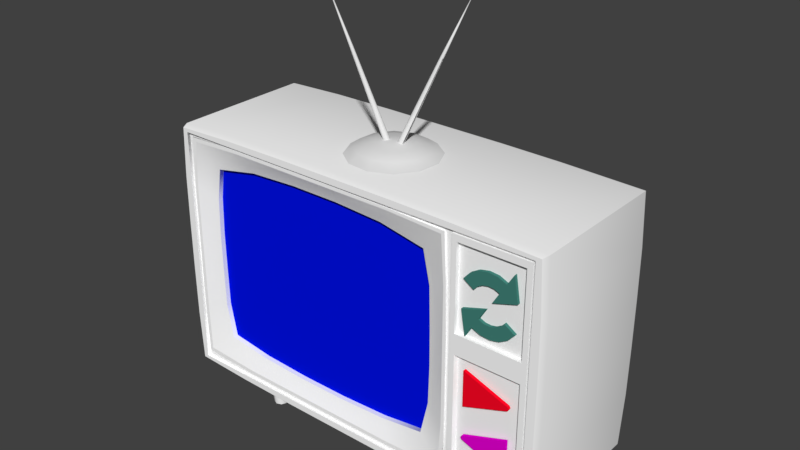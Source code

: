 # Source: tv.blend  (saved by Blender 2.79.0; exported with 4.5.12 LTS)
import bpy
from mathutils import Matrix  # noqa: F401  (used for matrix-valued properties, if any)

bpy.ops.wm.read_factory_settings(use_empty=True)
scene = bpy.context.scene
scene.name = 'Scene'

# ---- collections
col_collection_1 = bpy.data.collections.new('Collection 1'); scene.collection.children.link(col_collection_1)

# ---- materials (node trees are filled in below, after node groups)
mat_material = bpy.data.materials.new('Material')
mat_material.alpha_threshold = 0.0
mat_material.use_transparent_shadow = False
mat_material.roughness = 0.5
mat_button_repeat = bpy.data.materials.new('button-repeat')
mat_button_repeat.alpha_threshold = 0.0
mat_button_repeat.use_transparent_shadow = False
mat_button_repeat.diffuse_color = (0.05501, 0.2203, 0.1854, 1.0)
mat_button_repeat.roughness = 0.5
mat_tv_monitor = bpy.data.materials.new('tv-monitor')
mat_tv_monitor.alpha_threshold = 0.0
mat_tv_monitor.use_transparent_shadow = False
mat_tv_monitor.diffuse_color = (0.0, 0.005766, 0.8, 1.0)
mat_tv_monitor.roughness = 0.5
mat_tv_body = bpy.data.materials.new('tv-body')
mat_tv_body.alpha_threshold = 0.0
mat_tv_body.use_transparent_shadow = False
mat_tv_body.diffuse_color = (1.0, 1.0, 1.0, 1.0)
mat_tv_body.roughness = 0.5
mat_button_back = bpy.data.materials.new('button-back')
mat_button_back.alpha_threshold = 0.0
mat_button_back.use_transparent_shadow = False
mat_button_back.diffuse_color = (0.8, 0.0, 0.6592, 1.0)
mat_button_back.roughness = 0.5
mat_buttons_next = bpy.data.materials.new('buttons-next')
mat_buttons_next.alpha_threshold = 0.0
mat_buttons_next.use_transparent_shadow = False
mat_buttons_next.diffuse_color = (1.0, 0.002518, 0.01902, 1.0)
mat_buttons_next.roughness = 0.5

# ---- material node trees

# ---- world
world_world = bpy.data.worlds.new('World'); scene.world = world_world
world_world.color = (0.05088, 0.05088, 0.05088)
world_world.use_sun_shadow = False
world_world.sun_shadow_jitter_overblur = 0.0
world_world.cycles.sampling_method = 'MANUAL'

# ---- meshes
me_television_000 = bpy.data.meshes.new('television.000')
me_television_000.from_pydata([(-0.132, 0.8067, 0.006462), (-0.5166, 0.6284, 0.006462), (-0.7605, 0.2818, 0.006462), (-0.7984, -0.1403, 0.006462), (-0.6201, -0.5249, 0.006462), (-0.2735, -0.7688, 0.006462), (0.1487, -0.8067, 0.006462), (0.5332, -0.6284, 0.006462), (0.7771, -0.2818, 0.006462), (0.815, 0.1403, 0.006462), (0.6368, 0.5249, 0.006462), (0.2901, 0.7688, 0.006462), (-0.09854, 0.6142, 0.1403), (-0.3913, 0.4785, 0.1403), (-0.577, 0.2146, 0.1403), (-0.6059, -0.1069, 0.1403), (-0.4702, -0.3996, 0.1403), (-0.2062, -0.5853, 0.1403), (0.1152, -0.6142, 0.1403), (0.4079, -0.4785, 0.1403), (0.5936, -0.2146, 0.1403), (0.6225, 0.1069, 0.1403), (0.4868, 0.3996, 0.1403), (0.2229, 0.5853, 0.1403), (-0.05759, 0.3788, 0.2004), (-0.2381, 0.2951, 0.2004), (-0.3527, 0.1323, 0.2004), (-0.3705, -0.0659, 0.2004), (-0.2868, -0.2465, 0.2004), (-0.124, -0.361, 0.2004), (0.07421, -0.3788, 0.2004), (0.2548, -0.2951, 0.2004), (0.3693, -0.1323, 0.2004), (0.3871, 0.0659, 0.2004), (0.3034, 0.2465, 0.2004), (0.1406, 0.361, 0.2004), (-0.02484, 0.1906, 0.2326), (-0.1157, 0.1485, 0.2326), (-0.1733, 0.06657, 0.2326), (-0.1822, -0.03315, 0.2326), (-0.1401, -0.124, 0.2326), (-0.05826, -0.1816, 0.2326), (0.04146, -0.1906, 0.2326), (0.1323, -0.1485, 0.2326), (0.1899, -0.06657, 0.2326), (0.1989, 0.03315, 0.2326), (0.1568, 0.124, 0.2326), (0.07488, 0.1816, 0.2326), (-0.01207, 0.1171, 0.2436), (-0.06791, 0.09126, 0.2436), (-0.1033, 0.04092, 0.2436), (-0.1088, -0.02038, 0.2436), (-0.08295, -0.07622, 0.2436), (-0.03261, -0.1116, 0.2436), (0.02869, -0.1171, 0.2436), (0.08453, -0.09126, 0.2436), (0.1199, -0.04092, 0.2436), (0.1255, 0.02038, 0.2436), (0.09957, 0.07622, 0.2436), (0.04923, 0.1116, 0.2436), (0.008311, -3.367e-08, 0.2488), (0.07514, 0.03854, 0.1403), (0.05403, 0.01482, 0.1403), (0.04762, -0.01628, 0.1403), (0.05761, -0.04642, 0.1403), (0.08133, -0.06753, 0.1403), (0.1124, -0.07394, 0.1403), (0.1426, -0.06395, 0.1403), (0.1637, -0.04022, 0.1403), (0.1701, -0.009123, 0.1403), (0.1601, 0.02102, 0.1403), (0.1364, 0.04212, 0.1403), (0.1053, 0.04854, 0.1403), (0.638, 0.3705, 1.621), (0.6288, 0.3598, 1.627), (0.6265, 0.3454, 1.631), (0.6315, 0.3312, 1.632), (0.6426, 0.3209, 1.631), (0.6567, 0.3174, 1.627), (0.6702, 0.3216, 1.621), (0.6793, 0.3323, 1.615), (0.6817, 0.3467, 1.611), (0.6766, 0.3609, 1.61), (0.6656, 0.3711, 1.611), (0.6514, 0.3746, 1.615), (1.04, 0.5999, 2.646), (-0.05633, -0.08747, 0.1403), (-0.02745, -0.07428, 0.1403), (-0.00903, -0.04841, 0.1403), (-0.006012, -0.0168, 0.1403), (-0.0192, 0.01208, 0.1403), (-0.04507, 0.0305, 0.1403), (-0.07668, 0.03352, 0.1403), (-0.1056, 0.02033, 0.1403), (-0.124, -0.005538, 0.1403), (-0.127, -0.03715, 0.1403), (-0.1138, -0.06603, 0.1403), (-0.08794, -0.08445, 0.1403), (-0.7053, -0.1641, 1.621), (-0.6926, -0.158, 1.627), (-0.6846, -0.1458, 1.631), (-0.6835, -0.1307, 1.632), (-0.6895, -0.1169, 1.631), (-0.701, -0.108, 1.627), (-0.715, -0.1063, 1.621), (-0.7276, -0.1124, 1.615), (-0.7356, -0.1247, 1.611), (-0.7368, -0.1397, 1.61), (-0.7308, -0.1535, 1.611), (-0.7192, -0.1625, 1.615), (-1.166, -0.2118, 2.646)], [], [(5, 17, 16, 4), (10, 22, 21, 9), (3, 15, 14, 2), (8, 20, 19, 7), (1, 13, 12, 0), (6, 18, 17, 5), (11, 23, 22, 10), (4, 16, 15, 3), (9, 21, 20, 8), (2, 14, 13, 1), (7, 19, 18, 6), (0, 12, 23, 11), (17, 29, 28, 16), (22, 34, 33, 21), (15, 27, 26, 14), (20, 32, 31, 19), (13, 25, 24, 12), (18, 30, 29, 17), (23, 35, 34, 22), (16, 28, 27, 15), (21, 33, 32, 20), (14, 26, 25, 13), (19, 31, 30, 18), (12, 24, 35, 23), (27, 39, 38, 26), (32, 44, 43, 31), (25, 37, 36, 24), (30, 42, 41, 29), (35, 47, 46, 34), (28, 40, 39, 27), (33, 45, 44, 32), (26, 38, 37, 25), (31, 43, 42, 30), (24, 36, 47, 35), (29, 41, 40, 28), (34, 46, 45, 33), (41, 53, 52, 40), (46, 58, 57, 45), (39, 51, 50, 38), (44, 56, 55, 43), (37, 49, 48, 36), (42, 54, 53, 41), (47, 59, 58, 46), (40, 52, 51, 39), (45, 57, 56, 44), (38, 50, 49, 37), (43, 55, 54, 42), (36, 48, 59, 47), (58, 60, 57), (51, 60, 50), (56, 60, 55), (49, 60, 48), (54, 60, 53), (59, 60, 58), (52, 60, 51), (57, 60, 56), (50, 60, 49), (55, 60, 54), (48, 60, 59), (53, 60, 52), (65, 77, 76, 64), (70, 82, 81, 69), (63, 75, 74, 62), (68, 80, 79, 67), (61, 73, 84, 72), (66, 78, 77, 65), (71, 83, 82, 70), (64, 76, 75, 63), (62, 74, 73, 61), (67, 79, 78, 66), (72, 84, 83, 71), (76, 85, 75), (81, 85, 80), (74, 85, 73), (79, 85, 78), (84, 85, 83), (77, 85, 76), (82, 85, 81), (75, 85, 74), (80, 85, 79), (73, 85, 84), (78, 85, 77), (83, 85, 82), (90, 102, 101, 89), (95, 107, 106, 94), (88, 100, 99, 87), (93, 105, 104, 92), (86, 98, 109, 97), (91, 103, 102, 90), (96, 108, 107, 95), (89, 101, 100, 88), (94, 106, 105, 93), (87, 99, 98, 86), (92, 104, 103, 91), (97, 109, 108, 96), (101, 110, 100), (106, 110, 105), (99, 110, 98), (104, 110, 103), (109, 110, 108), (102, 110, 101), (107, 110, 106), (100, 110, 99), (105, 110, 104), (98, 110, 109), (103, 110, 102), (108, 110, 107)])
me_television_000.polygons.foreach_set('use_smooth', [True] * 107)
_uv = me_television_000.uv_layers.new(name='UVMap')
_uv.uv.foreach_set('vector', [0.0, 0.0, 0.0, 0.0, 0.0, 0.0, 0.0, 0.0, 0.0, 0.0, 0.0, 0.0, 0.0, 0.0, 0.0, 0.0, 0.0, 0.0, 0.0, 0.0, 0.0, 0.0, 0.0, 0.0, 0.0, 0.0, 0.0, 0.0, 0.0, 0.0, 0.0, 0.0, 0.0, 0.0, 0.0, 0.0, 0.0, 0.0, 0.0, 0.0, 0.0, 0.0, 0.0, 0.0, 0.0, 0.0, 0.0, 0.0, 0.0, 0.0, 0.0, 0.0, 0.0, 0.0, 0.0, 0.0, 0.0, 0.0, 0.0, 0.0, 0.0, 0.0, 0.0, 0.0, 0.0, 0.0, 0.0, 0.0, 0.0, 0.0, 0.0, 0.0, 0.0, 0.0, 0.0, 0.0, 0.0, 0.0, 0.0, 0.0, 0.0, 0.0, 0.0, 0.0, 0.0, 0.0, 0.0, 0.0, 0.0, 0.0, 0.0, 0.0, 0.0, 0.0, 0.0, 0.0, 0.0, 0.0, 0.0, 0.0, 0.0, 0.0, 0.0, 0.0, 0.0, 0.0, 0.0, 0.0, 0.0, 0.0, 0.0, 0.0, 0.0, 0.0, 0.0, 0.0, 0.0, 0.0, 0.0, 0.0, 0.0, 0.0, 0.0, 0.0, 0.0, 0.0, 0.0, 0.0, 0.0, 0.0, 0.0, 0.0, 0.0, 0.0, 0.0, 0.0, 0.0, 0.0, 0.0, 0.0, 0.0, 0.0, 0.0, 0.0, 0.0, 0.0, 0.0, 0.0, 0.0, 0.0, 0.0, 0.0, 0.0, 0.0, 0.0, 0.0, 0.0, 0.0, 0.0, 0.0, 0.0, 0.0, 0.0, 0.0, 0.0, 0.0, 0.0, 0.0, 0.0, 0.0, 0.0, 0.0, 0.0, 0.0, 0.0, 0.0, 0.0, 0.0, 0.0, 0.0, 0.0, 0.0, 0.0, 0.0, 0.0, 0.0, 0.0, 0.0, 0.0, 0.0, 0.0, 0.0, 0.0, 0.0, 0.0, 0.0, 0.0, 0.0, 0.0, 0.0, 0.0, 0.0, 0.0, 0.0, 0.0, 0.0, 0.0, 0.0, 0.0, 0.0, 0.0, 0.0, 0.0, 0.0, 0.0, 0.0, 0.0, 0.0, 0.0, 0.0, 0.0, 0.0, 0.0, 0.0, 0.0, 0.0, 0.0, 0.0, 0.0, 0.0, 0.0, 0.0, 0.0, 0.0, 0.0, 0.0, 0.0, 0.0, 0.0, 0.0, 0.0, 0.0, 0.0, 0.0, 0.0, 0.0, 0.0, 0.0, 0.0, 0.0, 0.0, 0.0, 0.0, 0.0, 0.0, 0.0, 0.0, 0.0, 0.0, 0.0, 0.0, 0.0, 0.0, 0.0, 0.0, 0.0, 0.0, 0.0, 0.0, 0.0, 0.0, 0.0, 0.0, 0.0, 0.0, 0.0, 0.0, 0.0, 0.0, 0.0, 0.0, 0.0, 0.0, 0.0, 0.0, 0.0, 0.0, 0.0, 0.0, 0.0, 0.0, 0.0, 0.0, 0.0, 0.0, 0.0, 0.0, 0.0, 0.0, 0.0, 0.0, 0.0, 0.0, 0.0, 0.0, 0.0, 0.0, 0.0, 0.0, 0.0, 0.0, 0.0, 0.0, 0.0, 0.0, 0.0, 0.0, 0.0, 0.0, 0.0, 0.0, 0.0, 0.0, 0.0, 0.0, 0.0, 0.0, 0.0, 0.0, 0.0, 0.0, 0.0, 0.0, 0.0, 0.0, 0.0, 0.0, 0.0, 0.0, 0.0, 0.0, 0.0, 0.0, 0.0, 0.0, 0.0, 0.0, 0.0, 0.0, 0.0, 0.0, 0.0, 0.0, 0.0, 0.0, 0.0, 0.0, 0.0, 0.0, 0.0, 0.0, 0.0, 0.0, 0.0, 0.0, 0.0, 0.0, 0.0, 0.0, 0.0, 0.0, 0.0, 0.0, 0.0, 0.0, 0.0, 0.0, 0.0, 0.0, 0.0, 0.0, 0.0, 0.0, 0.0, 0.0, 0.0, 0.0, 0.0, 0.0, 0.0, 0.0, 0.0, 0.0, 0.0, 0.0, 0.0, 0.0, 0.0, 0.0, 0.0, 0.0, 0.0, 0.0, 0.0, 0.0, 0.0, 0.0, 0.0, 0.0, 0.0, 0.0, 0.0, 0.0, 0.0, 0.0, 0.0, 0.0, 0.0, 0.0, 0.0, 0.0, 0.0, 0.0, 0.0, 0.0, 0.0, 0.0, 0.0, 0.0, 0.0, 0.0, 0.0, 0.0, 0.0, 0.0, 0.0, 0.0, 0.0, 0.0, 0.0, 0.0, 0.0, 0.0, 0.0, 0.0, 0.0, 0.0, 0.0, 0.0, 0.0, 0.0, 0.0, 0.0, 0.0, 0.0, 0.0, 0.0, 0.0, 0.0, 0.0, 0.0, 0.0, 0.0, 0.0, 0.0, 0.0, 0.0, 0.0, 0.0, 0.0, 0.0, 0.0, 0.0, 0.0, 0.0, 0.0, 0.0, 0.0, 0.0, 0.0, 0.0, 0.0, 0.0, 0.0, 0.0, 0.0, 0.0, 0.0, 0.0, 0.0, 0.0, 0.0, 0.0, 0.0, 0.0, 0.0, 0.0, 0.0, 0.0, 0.0, 0.0, 0.0, 0.0, 0.0, 0.0, 0.0, 0.0, 0.0, 0.0, 0.0, 0.0, 0.0, 0.0, 0.0, 0.0, 0.0, 0.0, 0.0, 0.0, 0.0, 0.0, 0.0, 0.0, 0.0, 0.0, 0.0, 0.0, 0.0, 0.0, 0.0, 0.0, 0.0, 0.0, 0.0, 0.0, 0.0, 0.0, 0.0, 0.0, 0.0, 0.0, 0.0, 0.0, 0.0, 0.0, 0.0, 0.0, 0.0, 0.0, 0.0, 0.0, 0.0, 0.0, 0.0, 0.0, 0.0, 0.0, 0.0, 0.0, 0.0, 0.0, 0.0, 0.0, 0.0, 0.0, 0.0, 0.0, 0.0, 0.0, 0.0, 0.0, 0.0, 0.0, 0.0, 0.0, 0.0, 0.0, 0.0, 0.0, 0.0, 0.0, 0.0, 0.0, 0.0, 0.0, 0.0, 0.0, 0.0, 0.0, 0.0, 0.0, 0.0, 0.0, 0.0, 0.0, 0.0, 0.0, 0.0, 0.0, 0.0, 0.0, 0.0, 0.0, 0.0, 0.0, 0.0, 0.0, 0.0, 0.0, 0.0, 0.0, 0.0, 0.0, 0.0, 0.0, 0.0, 0.0, 0.0, 0.0, 0.0, 0.0, 0.0, 0.0, 0.0, 0.0, 0.0, 0.0, 0.0, 0.0, 0.0, 0.0, 0.0, 0.0, 0.0, 0.0, 0.0, 0.0, 0.0, 0.0, 0.0, 0.0, 0.0, 0.0, 0.0, 0.0, 0.0, 0.0, 0.0, 0.0, 0.0, 0.0, 0.0, 0.0, 0.0, 0.0, 0.0, 0.0, 0.0, 0.0, 0.0, 0.0, 0.0, 0.0, 0.0, 0.0, 0.0, 0.0, 0.0, 0.0, 0.0, 0.0, 0.0, 0.0, 0.0, 0.0, 0.0, 0.0, 0.0, 0.0, 0.0, 0.0, 0.0, 0.0, 0.0, 0.0, 0.0, 0.0, 0.0, 0.0, 0.0, 0.0, 0.0, 0.0, 0.0, 0.0, 0.0, 0.0, 0.0, 0.0, 0.0, 0.0, 0.0, 0.0, 0.0, 0.0, 0.0, 0.0, 0.0, 0.0, 0.0, 0.0, 0.0, 0.0, 0.0, 0.0, 0.0, 0.0, 0.0, 0.0, 0.0, 0.0, 0.0, 0.0, 0.0, 0.0, 0.0, 0.0, 0.0, 0.0, 0.0, 0.0, 0.0, 0.0, 0.0, 0.0, 0.0, 0.0, 0.0, 0.0, 0.0, 0.0, 0.0, 0.0, 0.0, 0.0, 0.0, 0.0, 0.0, 0.0, 0.0, 0.0, 0.0, 0.0, 0.0, 0.0, 0.0, 0.0, 0.0, 0.0, 0.0, 0.0, 0.0, 0.0, 0.0, 0.0, 0.0, 0.0, 0.0, 0.0, 0.0, 0.0, 0.0, 0.0, 0.0, 0.0, 0.0, 0.0, 0.0, 0.0, 0.0, 0.0, 0.0, 0.0, 0.0])
me_television_000.materials.append(mat_material)
me_television_000.use_remesh_preserve_volume = False
me_television_000.use_remesh_preserve_attributes = False
me_television_000.use_mirror_vertex_groups = False
me_television_000.update()
me_television_000.normals_split_custom_set([tuple(v) for v in zip(*[iter([-0.08588, -0.2343, 0.9684, -0.1496, -0.4081, 0.9006, -0.3336, -0.2786, 0.9006, -0.1915, -0.16, 0.9684, 0.1915, 0.16, 0.9684, 0.3336, 0.2786, 0.9006, 0.4282, 0.0745, 0.9006, 0.2459, 0.04276, 0.9684, -0.2459, -0.04276, 0.9684, -0.4282, -0.0745, 0.9006, -0.4081, 0.1496, 0.9006, -0.2343, 0.08588, 0.9684, 0.2343, -0.08588, 0.9684, 0.4081, -0.1496, 0.9006, 0.2786, -0.3336, 0.9006, 0.16, -0.1915, 0.9684, -0.16, 0.1915, 0.9684, -0.2786, 0.3336, 0.9006, -0.0745, 0.4282, 0.9006, -0.04276, 0.2459, 0.9684, 0.04276, -0.2459, 0.9684, 0.0745, -0.4282, 0.9006, -0.1496, -0.4081, 0.9006, -0.08588, -0.2343, 0.9684, 0.08588, 0.2343, 0.9684, 0.1496, 0.4081, 0.9006, 0.3336, 0.2786, 0.9006, 0.1915, 0.16, 0.9684, -0.1915, -0.16, 0.9684, -0.3336, -0.2786, 0.9006, -0.4282, -0.0745, 0.9006, -0.2459, -0.04276, 0.9684, 0.2459, 0.04276, 0.9684, 0.4282, 0.0745, 0.9006, 0.4081, -0.1496, 0.9006, 0.2343, -0.08588, 0.9684, -0.2343, 0.08588, 0.9684, -0.4081, 0.1496, 0.9006, -0.2786, 0.3336, 0.9006, -0.16, 0.1915, 0.9684, 0.16, -0.1915, 0.9684, 0.2786, -0.3336, 0.9006, 0.0745, -0.4282, 0.9006, 0.04276, -0.2459, 0.9684, -0.04276, 0.2459, 0.9684, -0.0745, 0.4282, 0.9006, 0.1496, 0.4081, 0.9006, 0.08588, 0.2343, 0.9684, -0.1496, -0.4081, 0.9006, -0.0728, -0.1986, 0.9774, -0.1624, -0.1356, 0.9774, -0.3336, -0.2786, 0.9006, 0.3336, 0.2786, 0.9006, 0.1624, 0.1356, 0.9774, 0.2084, 0.03626, 0.9774, 0.4282, 0.0745, 0.9006, -0.4282, -0.0745, 0.9006, -0.2084, -0.03626, 0.9774, -0.1986, 0.0728, 0.9774, -0.4081, 0.1496, 0.9006, 0.4081, -0.1496, 0.9006, 0.1986, -0.0728, 0.9774, 0.1356, -0.1624, 0.9774, 0.2786, -0.3336, 0.9006, -0.2786, 0.3336, 0.9006, -0.1356, 0.1624, 0.9774, -0.03626, 0.2084, 0.9774, -0.0745, 0.4282, 0.9006, 0.0745, -0.4282, 0.9006, 0.03626, -0.2084, 0.9774, -0.0728, -0.1986, 0.9774, -0.1496, -0.4081, 0.9006, 0.1496, 0.4081, 0.9006, 0.0728, 0.1986, 0.9774, 0.1624, 0.1356, 0.9774, 0.3336, 0.2786, 0.9006, -0.3336, -0.2786, 0.9006, -0.1624, -0.1356, 0.9774, -0.2084, -0.03626, 0.9774, -0.4282, -0.0745, 0.9006, 0.4282, 0.0745, 0.9006, 0.2084, 0.03626, 0.9774, 0.1986, -0.0728, 0.9774, 0.4081, -0.1496, 0.9006, -0.4081, 0.1496, 0.9006, -0.1986, 0.0728, 0.9774, -0.1356, 0.1624, 0.9774, -0.2786, 0.3336, 0.9006, 0.2786, -0.3336, 0.9006, 0.1356, -0.1624, 0.9774, 0.03626, -0.2084, 0.9774, 0.0745, -0.4282, 0.9006, -0.0745, 0.4282, 0.9006, -0.03626, 0.2084, 0.9774, 0.0728, 0.1986, 0.9774, 0.1496, 0.4081, 0.9006, -0.2084, -0.03626, 0.9774, -0.1557, -0.02708, 0.9874, -0.1483, 0.05437, 0.9874, -0.1986, 0.0728, 0.9774, 0.1986, -0.0728, 0.9774, 0.1483, -0.05437, 0.9874, 0.1013, -0.1213, 0.9874, 0.1356, -0.1624, 0.9774, -0.1356, 0.1624, 0.9774, -0.1013, 0.1213, 0.9874, -0.02708, 0.1557, 0.9874, -0.03626, 0.2084, 0.9774, 0.03626, -0.2084, 0.9774, 0.02708, -0.1557, 0.9874, -0.05437, -0.1483, 0.9874, -0.0728, -0.1986, 0.9774, 0.0728, 0.1986, 0.9774, 0.05437, 0.1483, 0.9874, 0.1213, 0.1013, 0.9874, 0.1624, 0.1356, 0.9774, -0.1624, -0.1356, 0.9774, -0.1213, -0.1013, 0.9874, -0.1557, -0.02708, 0.9874, -0.2084, -0.03626, 0.9774, 0.2084, 0.03626, 0.9774, 0.1557, 0.02708, 0.9874, 0.1483, -0.05437, 0.9874, 0.1986, -0.0728, 0.9774, -0.1986, 0.0728, 0.9774, -0.1483, 0.05437, 0.9874, -0.1013, 0.1213, 0.9874, -0.1356, 0.1624, 0.9774, 0.1356, -0.1624, 0.9774, 0.1013, -0.1213, 0.9874, 0.02708, -0.1557, 0.9874, 0.03626, -0.2084, 0.9774, -0.03626, 0.2084, 0.9774, -0.02708, 0.1557, 0.9874, 0.05437, 0.1483, 0.9874, 0.0728, 0.1986, 0.9774, -0.0728, -0.1986, 0.9774, -0.05437, -0.1483, 0.9874, -0.1213, -0.1013, 0.9874, -0.1624, -0.1356, 0.9774, 0.1624, 0.1356, 0.9774, 0.1213, 0.1013, 0.9874, 0.1557, 0.02708, 0.9874, 0.2084, 0.03626, 0.9774, -0.05437, -0.1483, 0.9874, -0.0357, -0.09738, 0.9946, -0.0796, -0.06649, 0.9946, -0.1213, -0.1013, 0.9874, 0.1213, 0.1013, 0.9874, 0.0796, 0.06649, 0.9946, 0.1022, 0.01778, 0.9946, 0.1557, 0.02708, 0.9874, -0.1557, -0.02708, 0.9874, -0.1022, -0.01778, 0.9946, -0.09738, 0.0357, 0.9946, -0.1483, 0.05437, 0.9874, 0.1483, -0.05437, 0.9874, 0.09738, -0.0357, 0.9946, 0.06649, -0.0796, 0.9946, 0.1013, -0.1213, 0.9874, -0.1013, 0.1213, 0.9874, -0.06649, 0.0796, 0.9946, -0.01778, 0.1022, 0.9946, -0.02708, 0.1557, 0.9874, 0.02708, -0.1557, 0.9874, 0.01778, -0.1022, 0.9946, -0.0357, -0.09738, 0.9946, -0.05437, -0.1483, 0.9874, 0.05437, 0.1483, 0.9874, 0.0357, 0.09738, 0.9946, 0.0796, 0.06649, 0.9946, 0.1213, 0.1013, 0.9874, -0.1213, -0.1013, 0.9874, -0.0796, -0.06649, 0.9946, -0.1022, -0.01778, 0.9946, -0.1557, -0.02708, 0.9874, 0.1557, 0.02708, 0.9874, 0.1022, 0.01778, 0.9946, 0.09738, -0.0357, 0.9946, 0.1483, -0.05437, 0.9874, -0.1483, 0.05437, 0.9874, -0.09738, 0.0357, 0.9946, -0.06649, 0.0796, 0.9946, -0.1013, 0.1213, 0.9874, 0.1013, -0.1213, 0.9874, 0.06649, -0.0796, 0.9946, 0.01778, -0.1022, 0.9946, 0.02708, -0.1557, 0.9874, -0.02708, 0.1557, 0.9874, -0.01778, 0.1022, 0.9946, 0.0357, 0.09738, 0.9946, 0.05437, 0.1483, 0.9874, 0.0796, 0.06649, 0.9946, -2.317e-08, 1.349e-07, 1.0, 0.1022, 0.01778, 0.9946, -0.1022, -0.01778, 0.9946, -2.317e-08, 1.349e-07, 1.0, -0.09738, 0.0357, 0.9946, 0.09738, -0.0357, 0.9946, -2.317e-08, 1.349e-07, 1.0, 0.06649, -0.0796, 0.9946, -0.06649, 0.0796, 0.9946, -2.317e-08, 1.349e-07, 1.0, -0.01778, 0.1022, 0.9946, 0.01778, -0.1022, 0.9946, -2.317e-08, 1.349e-07, 1.0, -0.0357, -0.09738, 0.9946, 0.0357, 0.09738, 0.9946, -2.317e-08, 1.349e-07, 1.0, 0.0796, 0.06649, 0.9946, -0.0796, -0.06649, 0.9946, -2.317e-08, 1.349e-07, 1.0, -0.1022, -0.01778, 0.9946, 0.1022, 0.01778, 0.9946, -2.317e-08, 1.349e-07, 1.0, 0.09738, -0.0357, 0.9946, -0.09738, 0.0357, 0.9946, -2.317e-08, 1.349e-07, 1.0, -0.06649, 0.0796, 0.9946, 0.06649, -0.0796, 0.9946, -2.317e-08, 1.349e-07, 1.0, 0.01778, -0.1022, 0.9946, -0.01778, 0.1022, 0.9946, -2.317e-08, 1.349e-07, 1.0, 0.0357, 0.09738, 0.9946, -0.0357, -0.09738, 0.9946, -2.317e-08, 1.349e-07, 1.0, -0.0796, -0.06649, 0.9946, -0.4309, -0.8203, 0.3761, -0.3897, -0.8413, 0.3747, -0.7557, -0.4972, 0.4263, -0.7588, -0.4993, 0.4184, 0.77, 0.5067, -0.3877, 0.7702, 0.5068, -0.3873, 0.9302, 0.1118, -0.3496, 0.8816, 0.2856, -0.3758, -0.9238, -0.07114, 0.3761, -0.9268, -0.02496, 0.3747, -0.8553, 0.4649, 0.229, -0.8829, 0.3982, 0.2489, 0.7409, -0.6655, -0.09079, 0.8277, -0.5405, -0.1508, 0.5545, -0.8319, 0.02235, 0.495, -0.8675, 0.04933, -0.6008, 0.7979, 0.04933, -0.5445, 0.8384, 0.02235, -0.07902, 0.9794, -0.1858, -0.1258, 0.9775, -0.1695, 0.0163, -0.9684, 0.2489, 0.08847, -0.9694, 0.229, -0.3897, -0.8413, 0.3747, -0.4309, -0.8203, 0.3761, 0.3831, 0.8625, -0.3306, 0.4014, 0.8527, -0.3344, 0.7702, 0.5068, -0.3873, 0.77, 0.5067, -0.3877, -0.7588, -0.4993, 0.4184, -0.7557, -0.4972, 0.4263, -0.9268, -0.02496, 0.3747, -0.9238, -0.07114, 0.3761, -0.8829, 0.3982, 0.2489, -0.8553, 0.4649, 0.229, -0.5445, 0.8384, 0.02235, -0.6008, 0.7979, 0.04933, 0.495, -0.8675, 0.04933, 0.5545, -0.8319, 0.02235, 0.08847, -0.9694, 0.229, 0.0163, -0.9684, 0.2489, -0.1258, 0.9775, -0.1695, -0.07902, 0.9794, -0.1858, 0.4014, 0.8527, -0.3344, 0.3831, 0.8625, -0.3306, -0.7557, -0.4972, 0.4263, 0.3365, 0.2252, 0.9143, -0.9268, -0.02496, 0.3747, 0.9302, 0.1118, -0.3496, 0.3365, 0.2252, 0.9143, 0.8277, -0.5405, -0.1508, -0.8553, 0.4649, 0.229, 0.3365, 0.2252, 0.9143, -0.5445, 0.8384, 0.02235, 0.5545, -0.8319, 0.02235, 0.3365, 0.2252, 0.9143, 0.08847, -0.9694, 0.229, -0.07902, 0.9794, -0.1858, 0.3365, 0.2252, 0.9143, 0.4014, 0.8527, -0.3344, -0.3897, -0.8413, 0.3747, 0.3365, 0.2252, 0.9143, -0.7557, -0.4972, 0.4263, 0.7702, 0.5068, -0.3873, 0.3365, 0.2252, 0.9143, 0.9302, 0.1118, -0.3496, -0.9268, -0.02496, 0.3747, 0.3365, 0.2252, 0.9143, -0.8553, 0.4649, 0.229, 0.8277, -0.5405, -0.1508, 0.3365, 0.2252, 0.9143, 0.5545, -0.8319, 0.02235, -0.5445, 0.8384, 0.02235, 0.3365, 0.2252, 0.9143, -0.07902, 0.9794, -0.1858, 0.08847, -0.9694, 0.229, 0.3365, 0.2252, 0.9143, -0.3897, -0.8413, 0.3747, 0.4014, 0.8527, -0.3344, 0.3365, 0.2252, 0.9143, 0.7702, 0.5068, -0.3873, 0.7253, 0.5766, 0.3761, 0.696, 0.6125, 0.3747, 0.892, 0.15, 0.4263, 0.8957, 0.1506, 0.4184, -0.909, -0.1529, -0.3877, -0.9092, -0.1529, -0.3873, -0.8744, 0.3515, -0.3344, -0.8677, 0.3712, -0.3306, 0.874, -0.3077, 0.3761, 0.8581, -0.3511, 0.3747, 0.5949, -0.7705, 0.229, 0.6471, -0.7206, 0.2489, -0.5731, 0.8018, -0.1695, -0.6087, 0.7714, -0.1858, -0.1717, 0.9849, 0.02235, -0.1028, 0.9935, 0.04933, 0.2278, -0.9725, 0.04933, 0.1599, -0.9869, 0.02235, -0.3229, -0.928, -0.1858, -0.2793, -0.9451, -0.1695, 0.3759, 0.8926, 0.2489, 0.3102, 0.9227, 0.229, 0.696, 0.6125, 0.3747, 0.7253, 0.5766, 0.3761, -0.6985, -0.6346, -0.3306, -0.7114, -0.6182, -0.3344, -0.9092, -0.1529, -0.3873, -0.909, -0.1529, -0.3877, 0.8957, 0.1506, 0.4184, 0.892, 0.15, 0.4263, 0.8581, -0.3511, 0.3747, 0.874, -0.3077, 0.3761, -0.8677, 0.3712, -0.3306, -0.8744, 0.3515, -0.3344, -0.6087, 0.7714, -0.1858, -0.5731, 0.8018, -0.1695, 0.6471, -0.7206, 0.2489, 0.5949, -0.7705, 0.229, 0.1599, -0.9869, 0.02235, 0.2278, -0.9725, 0.04933, -0.1028, 0.9935, 0.04933, -0.1717, 0.9849, 0.02235, 0.3102, 0.9227, 0.229, 0.3759, 0.8926, 0.2489, -0.2793, -0.9451, -0.1695, -0.3229, -0.928, -0.1858, -0.7114, -0.6182, -0.3344, -0.6985, -0.6346, -0.3306, 0.892, 0.15, 0.4263, -0.3996, -0.06717, 0.9142, 0.8581, -0.3511, 0.3747, -0.8744, 0.3515, -0.3344, -0.3996, -0.06717, 0.9142, -0.6087, 0.7714, -0.1858, 0.5949, -0.7705, 0.229, -0.3996, -0.06717, 0.9142, 0.1599, -0.9869, 0.02235, -0.1717, 0.9849, 0.02235, -0.3996, -0.06717, 0.9142, 0.3102, 0.9227, 0.229, -0.3229, -0.928, -0.1858, -0.3996, -0.06717, 0.9142, -0.7114, -0.6182, -0.3344, 0.696, 0.6125, 0.3747, -0.3996, -0.06717, 0.9142, 0.892, 0.15, 0.4263, -0.9092, -0.1529, -0.3873, -0.3996, -0.06717, 0.9142, -0.8744, 0.3515, -0.3344, 0.8581, -0.3511, 0.3747, -0.3996, -0.06717, 0.9142, 0.5949, -0.7705, 0.229, -0.6087, 0.7714, -0.1858, -0.3996, -0.06717, 0.9142, -0.1717, 0.9849, 0.02235, 0.1599, -0.9869, 0.02235, -0.3996, -0.06717, 0.9142, -0.3229, -0.928, -0.1858, 0.3102, 0.9227, 0.229, -0.3996, -0.06717, 0.9142, 0.696, 0.6125, 0.3747, -0.7114, -0.6182, -0.3344, -0.3996, -0.06717, 0.9142, -0.9092, -0.1529, -0.3873])] * 3)])
me_cube_008 = bpy.data.meshes.new('Cube.008')
me_cube_008.from_pydata([(0.2687, -0.1722, -0.03101), (0.2687, -0.1722, 0.03101), (0.4519, -0.2898, -0.03101), (0.4519, -0.2898, 0.03101), (-0.2814, -0.455, -0.03101), (-0.2808, -0.4578, 0.03101), (-0.1669, -0.2723, -0.03101), (-0.1669, -0.2723, 0.03101), (-0.1275, -0.5218, -0.03101), (0.03759, -0.5355, -0.03101), (0.1995, -0.4989, -0.03101), (0.342, -0.4139, -0.03101), (-0.07604, -0.3103, 0.03101), (0.02249, -0.3183, 0.03101), (0.1187, -0.2968, 0.03101), (0.2033, -0.2462, 0.03101), (0.342, -0.4139, 0.03101), (0.1995, -0.4989, 0.03101), (0.03759, -0.5355, 0.03101), (-0.1275, -0.5218, 0.03101), (0.2033, -0.2462, -0.03101), (0.1187, -0.2968, -0.03101), (0.02249, -0.3183, -0.03101), (-0.07604, -0.3103, -0.03101), (-0.4002, -0.6496, 0.03101), (-0.4717, -0.2113, 0.03101), (-0.4717, -0.2113, -0.03101), (-0.04916, -0.07457, -0.03101), (-0.4002, -0.6496, -0.03101), (-0.04916, -0.07457, 0.03101), (-0.2687, 0.1722, -0.03101), (-0.2687, 0.1722, 0.03101), (-0.4519, 0.2898, -0.03101), (-0.4519, 0.2898, 0.03101), (0.2814, 0.455, -0.03101), (0.2808, 0.4578, 0.03101), (0.1669, 0.2723, -0.03101), (0.1669, 0.2723, 0.03101), (0.1275, 0.5218, -0.03101), (-0.03759, 0.5355, -0.03101), (-0.1995, 0.4989, -0.03101), (-0.342, 0.4139, -0.03101), (0.07604, 0.3103, 0.03101), (-0.02249, 0.3183, 0.03101), (-0.1187, 0.2968, 0.03101), (-0.2033, 0.2462, 0.03101), (-0.342, 0.4139, 0.03101), (-0.1995, 0.4989, 0.03101), (-0.03759, 0.5355, 0.03101), (0.1275, 0.5218, 0.03101), (-0.2033, 0.2462, -0.03101), (-0.1187, 0.2968, -0.03101), (-0.02249, 0.3183, -0.03101), (0.07604, 0.3103, -0.03101), (0.4002, 0.6496, 0.03101), (0.4717, 0.2113, 0.03101), (0.4717, 0.2113, -0.03101), (0.04916, 0.07457, -0.03101), (0.4002, 0.6496, -0.03101), (0.04916, 0.07457, 0.03101), (0.342, -0.4139, -0.03101), (0.4519, -0.2898, -0.03101), (0.4519, -0.2898, -0.03101), (0.2033, -0.2462, 0.03101), (0.2687, -0.1722, 0.03101), (0.2687, -0.1722, 0.03101), (-0.1275, -0.5218, 0.03101), (-0.2808, -0.4578, 0.03101), (-0.2808, -0.4578, 0.03101), (-0.07604, -0.3103, -0.03101), (-0.1669, -0.2723, -0.03101), (-0.1669, -0.2723, -0.03101), (0.2687, -0.1722, -0.03101), (0.2687, -0.1722, -0.03101), (0.4519, -0.2898, 0.03101), (0.4519, -0.2898, 0.03101), (-0.2814, -0.455, -0.03101), (-0.2814, -0.455, -0.03101), (-0.1275, -0.5218, -0.03101), (0.03759, -0.5355, -0.03101), (0.1995, -0.4989, -0.03101), (-0.1669, -0.2723, 0.03101), (-0.1669, -0.2723, 0.03101), (-0.07604, -0.3103, 0.03101), (0.02249, -0.3183, 0.03101), (0.1187, -0.2968, 0.03101), (0.342, -0.4139, 0.03101), (0.1995, -0.4989, 0.03101), (0.03759, -0.5355, 0.03101), (0.2033, -0.2462, -0.03101), (0.1187, -0.2968, -0.03101), (0.02249, -0.3183, -0.03101), (-0.04916, -0.07457, 0.03101), (-0.04916, -0.07457, 0.03101), (-0.4717, -0.2113, 0.03101), (-0.4717, -0.2113, 0.03101), (-0.04916, -0.07457, -0.03101), (-0.04916, -0.07457, -0.03101), (-0.4002, -0.6496, 0.03101), (-0.4002, -0.6496, 0.03101), (-0.4002, -0.6496, -0.03101), (-0.4002, -0.6496, -0.03101), (-0.4717, -0.2113, -0.03101), (-0.4717, -0.2113, -0.03101), (-0.342, 0.4139, -0.03101), (-0.4519, 0.2898, -0.03101), (-0.4519, 0.2898, -0.03101), (-0.2033, 0.2462, 0.03101), (-0.2687, 0.1722, 0.03101), (-0.2687, 0.1722, 0.03101), (0.1275, 0.5218, 0.03101), (0.2808, 0.4578, 0.03101), (0.2808, 0.4578, 0.03101), (0.07604, 0.3103, -0.03101), (0.1669, 0.2723, -0.03101), (0.1669, 0.2723, -0.03101), (-0.2687, 0.1722, -0.03101), (-0.2687, 0.1722, -0.03101), (-0.4519, 0.2898, 0.03101), (-0.4519, 0.2898, 0.03101), (0.2814, 0.455, -0.03101), (0.2814, 0.455, -0.03101), (0.1275, 0.5218, -0.03101), (-0.03759, 0.5355, -0.03101), (-0.1995, 0.4989, -0.03101), (0.1669, 0.2723, 0.03101), (0.1669, 0.2723, 0.03101), (0.07604, 0.3103, 0.03101), (-0.02249, 0.3183, 0.03101), (-0.1187, 0.2968, 0.03101), (-0.342, 0.4139, 0.03101), (-0.1995, 0.4989, 0.03101), (-0.03759, 0.5355, 0.03101), (-0.2033, 0.2462, -0.03101), (-0.1187, 0.2968, -0.03101), (-0.02249, 0.3183, -0.03101), (0.04916, 0.07457, 0.03101), (0.04916, 0.07457, 0.03101), (0.4717, 0.2113, 0.03101), (0.4717, 0.2113, 0.03101), (0.04916, 0.07457, -0.03101), (0.04916, 0.07457, -0.03101), (0.4002, 0.6496, 0.03101), (0.4002, 0.6496, 0.03101), (0.4002, 0.6496, -0.03101), (0.4002, 0.6496, -0.03101), (0.4717, 0.2113, -0.03101), (0.4717, 0.2113, -0.03101)], [], [(65, 74, 62, 72), (63, 64, 73, 89), (60, 61, 75, 86), (15, 16, 3, 1), (11, 20, 0, 2), (80, 21, 20, 11), (14, 87, 16, 15), (89, 90, 85, 63), (10, 60, 86, 17), (9, 91, 21, 80), (13, 88, 87, 14), (90, 22, 84, 85), (79, 10, 17, 18), (8, 79, 18, 66), (78, 69, 91, 9), (83, 84, 22, 23), (12, 19, 88, 13), (69, 78, 76, 70), (23, 71, 81, 83), (66, 67, 77, 8), (19, 12, 82, 68), (4, 5, 98, 100), (93, 96, 103, 94), (7, 6, 97, 92), (76, 101, 102, 27, 70), (82, 29, 95, 99, 68), (28, 24, 25, 26), (109, 118, 106, 116), (107, 108, 117, 133), (104, 105, 119, 130), (45, 46, 33, 31), (41, 50, 30, 32), (124, 51, 50, 41), (44, 131, 46, 45), (133, 134, 129, 107), (40, 104, 130, 47), (39, 135, 51, 124), (43, 132, 131, 44), (134, 52, 128, 129), (123, 40, 47, 48), (38, 123, 48, 110), (122, 113, 135, 39), (127, 128, 52, 53), (42, 49, 132, 43), (113, 122, 120, 114), (53, 115, 125, 127), (110, 111, 121, 38), (49, 42, 126, 112), (34, 35, 142, 144), (137, 140, 147, 138), (37, 36, 141, 136), (120, 145, 146, 57, 114), (126, 59, 139, 143, 112), (58, 54, 55, 56)])
me_cube_008.polygons.foreach_set('use_smooth', [True] * 54)
me_cube_008.materials.append(mat_button_repeat)
me_cube_008.use_remesh_preserve_volume = False
me_cube_008.use_remesh_preserve_attributes = False
me_cube_008.use_mirror_vertex_groups = False
me_cube_008.update()
me_cube_008.normals_split_custom_set([tuple(v) for v in zip(*[iter([0.5403, 0.8415, 2.76e-07, 0.5403, 0.8415, 2.76e-07, 0.5403, 0.8415, 2.76e-07, 0.5403, 0.8415, 2.76e-07, -0.6389, 0.7692, 2.311e-07, -0.7492, 0.6623, 1.521e-07, -0.7492, 0.6623, 1.521e-07, -0.6389, 0.7692, 2.311e-07, 0.6381, -0.7699, 0.0, 0.7488, -0.6628, 0.0, 0.7488, -0.6628, 0.0, 0.6381, -0.7699, 0.0, -2.858e-08, 1.246e-07, 1.0, -2.869e-08, 1.246e-07, 1.0, 2.456e-08, 1.302e-07, 1.0, 2.456e-08, 1.302e-07, 1.0, 2.46e-08, -1.246e-07, -1.0, 2.448e-08, -1.246e-07, -1.0, -3.275e-08, -1.302e-07, -1.0, -3.275e-08, -1.302e-07, -1.0, 8.213e-09, -1.734e-07, -1.0, 8.157e-09, -1.735e-07, -1.0, 2.448e-08, -1.246e-07, -1.0, 2.46e-08, -1.246e-07, -1.0, -8.157e-09, 1.735e-07, 1.0, -8.213e-09, 1.734e-07, 1.0, -2.869e-08, 1.246e-07, 1.0, -2.858e-08, 1.246e-07, 1.0, -0.6389, 0.7692, 2.311e-07, -0.3706, 0.9288, 1.543e-07, -0.3706, 0.9288, 1.543e-07, -0.6389, 0.7692, 2.311e-07, 0.3708, -0.9287, 0.0, 0.6381, -0.7699, 0.0, 0.6381, -0.7699, 0.0, 0.3708, -0.9287, 0.0, 8.19e-09, -2.223e-07, -1.0, 8.185e-09, -2.223e-07, -1.0, 8.157e-09, -1.735e-07, -1.0, 8.213e-09, -1.734e-07, -1.0, -8.185e-08, 1.926e-07, 1.0, -8.186e-08, 1.925e-07, 1.0, -8.213e-09, 1.734e-07, 1.0, -8.157e-09, 1.735e-07, 1.0, -0.3706, 0.9288, 1.543e-07, -0.06922, 0.9976, 0.0, -0.06922, 0.9976, 0.0, -0.3706, 0.9288, 1.543e-07, 0.06955, -0.9976, 0.0, 0.3708, -0.9287, 0.0, 0.3708, -0.9287, 0.0, 0.06955, -0.9976, 0.0, -0.2402, -0.9707, -0.009647, 0.06955, -0.9976, 0.0, 0.06955, -0.9976, 0.0, -0.2402, -0.9707, -0.009647, 8.576e-09, -1.726e-07, -1.0, 8.205e-09, -1.724e-07, -1.0, 8.185e-09, -2.223e-07, -1.0, 8.19e-09, -2.223e-07, -1.0, 0.2363, 0.9717, 0.0, -0.06922, 0.9976, 0.0, -0.06922, 0.9976, 0.0, 0.2363, 0.9717, 0.0, -4.91e-08, 8.89e-08, 1.0, -4.91e-08, 8.89e-08, 1.0, -8.186e-08, 1.925e-07, 1.0, -8.185e-08, 1.926e-07, 1.0, 8.205e-09, -1.724e-07, -1.0, 8.576e-09, -1.726e-07, -1.0, -4.003e-08, -1.281e-07, -1.0, -4.17e-08, -1.281e-07, -1.0, 0.2363, 0.9717, 0.0, 0.3856, 0.9227, 0.0, 0.3856, 0.9227, 0.0, 0.2363, 0.9717, 0.0, -0.2402, -0.9707, -0.009647, -0.3916, -0.9199, -0.01905, -0.3916, -0.9199, -0.01905, -0.2402, -0.9707, -0.009647, -4.91e-08, 8.89e-08, 1.0, -4.91e-08, 8.89e-08, 1.0, 5.877e-08, 8.958e-08, 1.0, 5.378e-08, 9.435e-08, 1.0, 0.8511, -0.5248, -0.01638, 0.8511, -0.5248, -0.01638, 0.8511, -0.5248, -0.01638, 0.8511, -0.5248, -0.01638, -0.3078, 0.9514, 0.0, -0.3078, 0.9514, 0.0, -0.3078, 0.9514, 0.0, -0.3078, 0.9514, 0.0, 0.8593, -0.5114, 0.0, 0.8593, -0.5114, 0.0, 0.8593, -0.5114, 0.0, 0.8593, -0.5114, 0.0, -4.003e-08, -1.281e-07, -1.0, -2.849e-08, -1.28e-07, -1.0, -2.849e-08, -1.28e-07, -1.0, -2.849e-08, -1.28e-07, -1.0, -4.17e-08, -1.281e-07, -1.0, 5.877e-08, 8.958e-08, 1.0, 1.89e-08, 1.276e-07, 1.0, 1.89e-08, 1.276e-07, 1.0, 1.89e-08, 1.276e-07, 1.0, 5.378e-08, 9.435e-08, 1.0, -0.987, -0.161, 0.0, -0.987, -0.161, 0.0, -0.987, -0.161, 0.0, -0.987, -0.161, 0.0, -0.5403, -0.8415, 0.0, -0.5403, -0.8415, 0.0, -0.5403, -0.8415, 0.0, -0.5403, -0.8415, 0.0, 0.6389, -0.7692, 1.541e-07, 0.7492, -0.6623, 0.0, 0.7492, -0.6623, 0.0, 0.6389, -0.7692, 1.541e-07, -0.6381, 0.7699, 0.0, -0.7488, 0.6628, 0.0, -0.7488, 0.6628, 0.0, -0.6381, 0.7699, 0.0, -1.221e-08, 1.572e-07, 1.0, -1.232e-08, 1.571e-07, 1.0, 4.093e-08, 1.953e-07, 1.0, 4.093e-08, 1.953e-07, 1.0, 4.103e-08, -7.89e-08, -1.0, 4.077e-08, -7.919e-08, -1.0, -8.186e-08, -2.145e-07, -1.0, -8.186e-08, -2.145e-07, -1.0, -1.63e-08, -6.444e-08, -1.0, -1.644e-08, -6.453e-08, -1.0, 4.077e-08, -7.919e-08, -1.0, 4.103e-08, -7.89e-08, -1.0, 2.521e-11, 1.735e-07, 1.0, -2.45e-11, 1.734e-07, 1.0, -1.232e-08, 1.571e-07, 1.0, -1.221e-08, 1.572e-07, 1.0, 0.6389, -0.7692, 1.541e-07, 0.3706, -0.9288, 4.629e-07, 0.3706, -0.9288, 4.629e-07, 0.6389, -0.7692, 1.541e-07, -0.3708, 0.9287, 3.665e-07, -0.6381, 0.7699, 0.0, -0.6381, 0.7699, 0.0, -0.3708, 0.9287, 3.665e-07, -1.146e-07, -2.308e-07, -1.0, -1.146e-07, -2.308e-07, -1.0, -1.644e-08, -6.453e-08, -1.0, -1.63e-08, -6.444e-08, -1.0, -8.185e-09, 2.223e-07, 1.0, -8.19e-09, 2.223e-07, 1.0, -2.45e-11, 1.734e-07, 1.0, 2.521e-11, 1.735e-07, 1.0, 0.3706, -0.9288, 4.629e-07, 0.06922, -0.9976, 4.618e-07, 0.06922, -0.9976, 4.618e-07, 0.3706, -0.9288, 4.629e-07, -0.06955, 0.9976, -6.661e-10, -0.3708, 0.9287, 3.665e-07, -0.3708, 0.9287, 3.665e-07, -0.06955, 0.9976, -6.663e-10, 0.2402, 0.9707, -0.009646, -0.06955, 0.9976, -6.661e-10, -0.06955, 0.9976, -6.663e-10, 0.2402, 0.9707, -0.009646, 7.965e-09, -2.56e-07, -1.0, 8.171e-09, -2.559e-07, -1.0, -1.146e-07, -2.308e-07, -1.0, -1.146e-07, -2.308e-07, -1.0, -0.2363, -0.9717, 1.538e-07, 0.06922, -0.9976, 4.618e-07, 0.06922, -0.9976, 4.618e-07, -0.2363, -0.9717, 1.538e-07, -8.178e-09, 1.723e-07, 1.0, -8.178e-09, 1.723e-07, 1.0, -8.19e-09, 2.223e-07, 1.0, -8.185e-09, 2.223e-07, 1.0, 8.171e-09, -2.559e-07, -1.0, 7.965e-09, -2.56e-07, -1.0, -7.536e-09, -1.616e-07, -1.0, -3.804e-09, -1.665e-07, -1.0, -0.2363, -0.9717, 1.538e-07, -0.3856, -0.9227, 0.0, -0.3856, -0.9227, 0.0, -0.2363, -0.9717, 1.538e-07, 0.2402, 0.9707, -0.009646, 0.3916, 0.9199, -0.01904, 0.3916, 0.9199, -0.01904, 0.2402, 0.9707, -0.009646, -8.178e-09, 1.723e-07, 1.0, -8.178e-09, 1.723e-07, 1.0, 3.852e-08, 1.277e-07, 1.0, 3.666e-08, 1.277e-07, 1.0, -0.8511, 0.5248, -0.01638, -0.8511, 0.5248, -0.01638, -0.8511, 0.5248, -0.01638, -0.8511, 0.5248, -0.01638, 0.3078, -0.9514, 0.0, 0.3078, -0.9514, 0.0, 0.3078, -0.9514, 0.0, 0.3078, -0.9514, 0.0, -0.8593, 0.5114, 0.0, -0.8593, 0.5114, 0.0, -0.8593, 0.5114, 0.0, -0.8593, 0.5114, 0.0, -7.536e-09, -1.616e-07, -1.0, -3.323e-08, -1.28e-07, -1.0, -3.323e-08, -1.28e-07, -1.0, -3.323e-08, -1.28e-07, -1.0, -3.804e-09, -1.665e-07, -1.0, 3.852e-08, 1.277e-07, 1.0, 2.363e-08, 1.276e-07, 1.0, 2.363e-08, 1.276e-07, 1.0, 2.363e-08, 1.276e-07, 1.0, 3.666e-08, 1.277e-07, 1.0, 0.987, 0.161, 0.0, 0.987, 0.161, 0.0, 0.987, 0.161, 0.0, 0.987, 0.161, 0.0])] * 3)])
me_plane_010 = bpy.data.meshes.new('Plane.010')
me_plane_010.from_pydata([(0.6697, -1.565, -0.08716), (1.47, -1.456, -0.08716), (1.612, 1.26, -0.08716), (1.49, 1.838, -0.08716), (-2.951, -0.1345, -0.08716), (-2.94, -0.8317, -0.08716), (-1.124, -1.606, -0.08716), (-0.2273, -1.606, -0.08716), (0.6697, 1.996, -0.08716), (-0.2273, 2.044, -0.08716), (-1.124, 2.044, -0.08716), (-2.021, 1.996, -0.08716), (-1.124, 1.26, -0.08716), (-1.124, 0.5627, -0.08716), (-0.2273, 1.26, -0.08716), (0.6697, 1.26, -0.08716), (0.6697, -0.8317, -0.08716), (0.6697, -0.1345, -0.08716), (0.6697, 0.5627, -0.08716), (-2.021, 0.5627, -0.08716), (-2.841, 1.831, -0.08716), (-2.93, 1.26, -0.08716), (-2.956, 0.5627, -0.08716), (-2.822, -1.456, -0.08716), (-2.021, -1.565, -0.08716), (1.613, -0.8317, -0.08716), (1.634, -0.1345, -0.08716), (1.629, 0.5627, -0.08716), (-2.021, -0.8317, -0.08716), (-2.021, -0.1345, -0.08716), (-1.124, -0.8317, -0.08716), (-1.124, -0.1345, -0.08716), (-0.2273, -0.8317, -0.08716), (-0.2273, -0.1345, -0.08716), (-0.2273, 0.5627, -0.08716), (-2.021, 1.26, -0.08716)], [], [(15, 2, 3, 8), (21, 35, 11, 20), (35, 12, 10, 11), (12, 14, 9, 10), (14, 15, 8, 9), (23, 24, 28, 5), (5, 28, 29, 4), (4, 29, 19, 22), (22, 19, 35, 21), (24, 6, 30, 28), (29, 31, 13, 19), (19, 13, 12, 35), (6, 7, 32, 30), (31, 33, 34, 13), (13, 34, 14, 12), (7, 0, 16, 32), (32, 16, 17, 33), (33, 17, 18, 34), (34, 18, 15, 14), (0, 1, 25, 16), (16, 25, 26, 17), (17, 26, 27, 18), (18, 27, 2, 15), (28, 30, 31, 29), (30, 32, 33, 31)])
me_plane_010.polygons.foreach_set('use_smooth', [True] * 25)
_k = set([(0, 1), (0, 7), (1, 25), (2, 3), (2, 27), (3, 8), (4, 5), (4, 22), (5, 23), (6, 7), (6, 24), (8, 9), (9, 10), (10, 11), (11, 20), (20, 21), (21, 22), (23, 24), (25, 26), (26, 27)])
me_plane_010.attributes.new('sharp_edge', 'BOOLEAN', 'EDGE').data.foreach_set('value', [ (min(e.vertices), max(e.vertices)) in _k for e in me_plane_010.edges])
_uv = me_plane_010.uv_layers.new(name='UVMap')
_uv.uv.foreach_set('vector', [0.7898, 0.6243, 0.995, 0.6243, 0.9684, 0.7503, 0.7898, 0.7848, 0.005703, 0.6243, 0.2036, 0.6243, 0.2036, 0.7848, 0.02503, 0.7487, 0.2036, 0.6243, 0.399, 0.6243, 0.399, 0.7952, 0.2036, 0.7848, 0.399, 0.6243, 0.5944, 0.6243, 0.5944, 0.7952, 0.399, 0.7952, 0.5944, 0.6243, 0.7898, 0.6243, 0.7898, 0.7848, 0.5944, 0.7952, 0.02922, 0.03272, 0.2036, 0.008908, 0.2036, 0.1687, 0.003478, 0.1687, 0.003478, 0.1687, 0.2036, 0.1687, 0.2036, 0.3206, 0.00111, 0.3206, 0.00111, 0.3206, 0.2036, 0.3206, 0.2036, 0.4724, 8.916e-05, 0.4724, 8.916e-05, 0.4724, 0.2036, 0.4724, 0.2036, 0.6243, 0.005703, 0.6243, 0.2036, 0.008908, 0.399, 8.916e-05, 0.399, 0.1687, 0.2036, 0.1687, 0.2036, 0.3206, 0.399, 0.3206, 0.399, 0.4724, 0.2036, 0.4724, 0.2036, 0.4724, 0.399, 0.4724, 0.399, 0.6243, 0.2036, 0.6243, 0.399, 8.916e-05, 0.5944, 8.916e-05, 0.5944, 0.1687, 0.399, 0.1687, 0.399, 0.3206, 0.5944, 0.3206, 0.5944, 0.4724, 0.399, 0.4724, 0.399, 0.4724, 0.5944, 0.4724, 0.5944, 0.6243, 0.399, 0.6243, 0.5944, 8.916e-05, 0.7898, 0.008908, 0.7898, 0.1687, 0.5944, 0.1687, 0.5944, 0.1687, 0.7898, 0.1687, 0.7898, 0.3206, 0.5944, 0.3206, 0.5944, 0.3206, 0.7898, 0.3206, 0.7898, 0.4724, 0.5944, 0.4724, 0.5944, 0.4724, 0.7898, 0.4724, 0.7898, 0.6243, 0.5944, 0.6243, 0.7898, 0.008908, 0.9643, 0.03272, 0.9952, 0.1687, 0.7898, 0.1687, 0.7898, 0.1687, 0.9952, 0.1687, 0.9999, 0.3206, 0.7898, 0.3206, 0.7898, 0.3206, 0.9999, 0.3206, 0.9987, 0.4724, 0.7898, 0.4724, 0.7898, 0.4724, 0.9987, 0.4724, 0.995, 0.6243, 0.7898, 0.6243, 0.2036, 0.1687, 0.399, 0.1687, 0.399, 0.3206, 0.2036, 0.3206, 0.399, 0.1687, 0.5944, 0.1687, 0.5944, 0.3206, 0.399, 0.3206])
me_plane_010.materials.append(mat_tv_monitor)
me_plane_010.use_remesh_preserve_volume = False
me_plane_010.use_remesh_preserve_attributes = False
me_plane_010.use_mirror_vertex_groups = False
me_plane_010.update()
me_plane_007 = bpy.data.meshes.new('Plane.007')
me_plane_007.from_pydata([(1.729, -2.641, -0.4412), (1.729, -2.308, -0.479), (1.82, -2.641, -0.4034), (1.847, -2.308, -0.4302), (1.858, -2.641, -0.3124), (1.896, -2.308, -0.3124), (1.82, -2.641, -0.2213), (1.847, -2.308, -0.1945), (1.729, -2.641, -0.1835), (1.729, -2.308, -0.1457), (1.638, -2.641, -0.2213), (1.611, -2.308, -0.1945), (1.601, -2.641, -0.3124), (1.563, -2.308, -0.3124), (1.638, -2.641, -0.4034), (1.611, -2.308, -0.4302), (1.729, -2.641, -2.273), (1.729, -2.308, -2.311), (1.82, -2.641, -2.235), (1.847, -2.308, -2.262), (1.858, -2.641, -2.144), (1.896, -2.308, -2.144), (1.82, -2.641, -2.053), (1.847, -2.308, -2.026), (1.729, -2.641, -2.016), (1.729, -2.308, -1.978), (1.638, -2.641, -2.053), (1.611, -2.308, -2.026), (1.601, -2.641, -2.144), (1.563, -2.308, -2.144), (1.638, -2.641, -2.235), (1.611, -2.308, -2.262), (-2.012, -2.641, -2.273), (-2.012, -2.308, -2.311), (-1.921, -2.641, -2.235), (-1.894, -2.308, -2.262), (-1.883, -2.641, -2.144), (-1.845, -2.308, -2.144), (-1.921, -2.641, -2.053), (-1.894, -2.308, -2.026), (-2.012, -2.641, -2.016), (-2.012, -2.308, -1.978), (-2.103, -2.641, -2.053), (-2.13, -2.308, -2.026), (-2.141, -2.641, -2.144), (-2.178, -2.308, -2.144), (-2.103, -2.641, -2.235), (-2.13, -2.308, -2.262), (-2.012, -2.641, -0.4412), (-2.012, -2.308, -0.479), (-1.921, -2.641, -0.4034), (-1.894, -2.308, -0.4302), (-1.883, -2.641, -0.3124), (-1.845, -2.308, -0.3124), (-1.921, -2.641, -0.2213), (-1.894, -2.308, -0.1945), (-2.012, -2.641, -0.1835), (-2.012, -2.308, -0.1457), (-2.103, -2.641, -0.2213), (-2.13, -2.308, -0.1945), (-2.141, -2.641, -0.3124), (-2.178, -2.308, -0.3124), (-2.103, -2.641, -0.4034), (-2.13, -2.308, -0.4302), (1.47, -1.456, 0.0), (1.49, 1.838, 0.0), (-2.951, -0.1345, 0.0), (-2.94, -0.8317, 0.0), (-1.124, -1.606, 0.0), (-0.2273, -1.606, 0.0), (0.6697, -1.565, 0.0), (1.612, 1.26, 0.0), (0.6697, 1.996, 0.0), (-0.2273, 2.044, 0.0), (-1.124, 2.044, 0.0), (-2.021, 1.996, 0.0), (-2.822, -1.456, 0.0), (-2.841, 1.831, 0.0), (-2.93, 1.26, 0.0), (-2.956, 0.5627, 0.0), (-2.021, -1.565, 0.0), (1.613, -0.8317, 0.0), (1.634, -0.1345, 0.0), (1.629, 0.5627, 0.0), (-2.955, -1.559, 0.04348), (1.603, -1.559, 0.04348), (-2.976, 1.931, 0.04348), (1.623, 1.939, 0.04348), (-3.07, 1.325, 0.04348), (-3.097, 0.5845, 0.04348), (-3.092, -0.1559, 0.04348), (-3.081, -0.8962, 0.04348), (-2.105, -1.675, 0.04348), (-1.152, -1.718, 0.04348), (-0.1999, -1.718, 0.04348), (0.7526, -1.675, 0.04348), (1.754, -0.8962, 0.04348), (1.777, -0.1559, 0.04348), (1.771, 0.5845, 0.04348), (1.753, 1.325, 0.04348), (0.7526, 2.107, 0.04348), (-0.1999, 2.158, 0.04348), (-1.152, 2.158, 0.04348), (-2.105, 2.107, 0.04348), (-3.335, -1.882, 0.1013), (1.991, -1.887, 0.1013), (-3.312, 2.332, 0.1013), (1.968, 2.325, 0.1013), (-3.343, 1.473, 0.1013), (-3.347, 0.6339, 0.1013), (-3.359, -0.2048, 0.1013), (-3.362, -1.044, 0.1013), (-2.296, -1.934, 0.1013), (-1.217, -1.934, 0.1013), (-0.1376, -1.934, 0.1013), (0.9415, -1.934, 0.1013), (2.022, -1.048, 0.1013), (2.022, -0.2066, 0.1013), (2.024, 0.6339, 0.1013), (2.008, 1.473, 0.1013), (0.9251, 2.353, 0.1013), (-0.1376, 2.372, 0.1013), (-1.217, 2.372, 0.1013), (-2.296, 2.365, 0.1013), (-3.403, -2.016, 0.1013), (2.069, -2.016, 0.1013), (-3.403, 2.403, 0.1013), (2.069, 2.403, 0.1013), (-3.403, 1.513, 0.1013), (-3.403, 0.6473, 0.1013), (-3.403, -0.2186, 0.1013), (-3.403, -1.085, 0.1013), (-2.349, -2.016, 0.1013), (-1.234, -2.016, 0.1013), (-0.1204, -2.016, 0.1013), (0.9937, -2.016, 0.1013), (2.069, -1.048, 0.1013), (2.069, -0.2066, 0.1013), (2.069, 0.6358, 0.1013), (2.069, 1.479, 0.1013), (0.9937, 2.403, 0.1013), (-0.1204, 2.403, 0.1013), (-1.234, 2.403, 0.1013), (-2.349, 2.403, 0.1013), (-3.286, -1.004, 0.1312), (-3.271, -1.807, 0.1312), (0.8912, -1.866, 0.1312), (1.908, -1.821, 0.1312), (1.965, 1.433, 0.1312), (1.908, 2.266, 0.1312), (-2.245, 2.312, 0.1312), (-3.229, 2.266, 0.1312), (-3.286, 1.433, 0.1312), (-3.286, 0.6209, 0.1312), (-3.286, -0.1916, 0.1312), (-2.245, -1.866, 0.1312), (-1.199, -1.866, 0.1312), (-0.1541, -1.866, 0.1312), (1.965, -1.004, 0.1312), (1.965, -0.1916, 0.1312), (1.965, 0.6209, 0.1312), (0.8912, 2.312, 0.1312), (-0.1541, 2.312, 0.1312), (-1.199, 2.312, 0.1312), (-3.362, -1.044, 0.1312), (-3.335, -1.882, 0.1312), (0.9415, -1.934, 0.1312), (1.991, -1.887, 0.1312), (2.008, 1.473, 0.1312), (1.968, 2.325, 0.1312), (-2.296, 2.365, 0.1312), (-3.312, 2.332, 0.1312), (-3.343, 1.473, 0.1312), (-3.347, 0.6339, 0.1312), (-3.359, -0.2048, 0.1312), (-2.296, -1.934, 0.1312), (-1.217, -1.934, 0.1312), (-0.1376, -1.934, 0.1312), (2.022, -1.048, 0.1312), (2.022, -0.2066, 0.1312), (2.024, 0.6339, 0.1312), (0.9251, 2.353, 0.1312), (-0.1376, 2.372, 0.1312), (-1.217, 2.372, 0.1312), (3.488, -2.016, 0.1013), (3.488, 2.403, 0.1013), (3.488, -1.048, 0.1013), (3.488, -0.2066, 0.1013), (3.488, 0.6358, 0.1013), (3.488, 1.479, 0.1013), (2.107, 1.479, 0.1013), (2.107, 2.361, 0.1013), (2.107, -1.975, 0.1013), (2.107, -1.048, 0.1013), (2.107, -0.2066, 0.1013), (2.107, 0.6358, 0.1013), (3.451, 1.479, 0.1013), (3.451, 2.361, 0.1013), (3.451, -1.975, 0.1013), (3.451, -1.048, 0.1013), (3.451, -0.2066, 0.1013), (3.451, 0.6358, 0.1013), (2.107, 1.479, 0.1526), (2.107, 2.361, 0.1526), (2.107, -1.975, 0.1526), (2.107, -1.048, 0.1526), (2.107, -0.2066, 0.1526), (2.107, 0.6358, 0.1526), (3.451, 1.479, 0.1526), (3.451, 2.361, 0.1526), (3.451, -1.975, 0.1526), (3.451, -1.048, 0.1526), (3.451, -0.2066, 0.1526), (3.451, 0.6358, 0.1526), (2.2, -1.55, 0.1526), (2.2, -0.9925, 0.1526), (2.2, -0.2683, 0.1526), (2.2, 0.3889, 0.1526), (3.357, -1.55, 0.1526), (3.357, -0.9925, 0.1526), (3.357, -0.2683, 0.1526), (3.357, 0.3889, 0.1526), (2.229, -1.504, 0.08106), (2.229, -0.9734, 0.08106), (2.229, -0.2849, 0.08106), (2.229, 0.3398, 0.08106), (3.329, -1.504, 0.08106), (3.329, -0.9734, 0.08106), (3.329, -0.2849, 0.08106), (3.329, 0.3398, 0.08106), (0.6697, -1.565, -0.08716), (1.47, -1.456, -0.08716), (1.612, 1.26, -0.08716), (1.49, 1.838, -0.08716), (-2.951, -0.1345, -0.08716), (-2.94, -0.8317, -0.08716), (-1.124, -1.606, -0.08716), (-0.2273, -1.606, -0.08716), (0.6697, 1.996, -0.08716), (-0.2273, 2.044, -0.08716), (-1.124, 2.044, -0.08716), (-2.021, 1.996, -0.08716), (-2.841, 1.831, -0.08716), (-2.93, 1.26, -0.08716), (-2.956, 0.5627, -0.08716), (-2.822, -1.456, -0.08716), (-2.021, -1.565, -0.08716), (1.613, -0.8317, -0.08716), (1.634, -0.1345, -0.08716), (1.629, 0.5627, -0.08716), (-3.403, -2.016, 0.1564), (2.069, -2.016, 0.1564), (-3.403, 2.403, 0.1564), (2.069, 2.403, 0.1564), (-3.403, 1.513, 0.1564), (-3.403, 0.6473, 0.1564), (-3.403, -0.2186, 0.1564), (-3.403, -1.085, 0.1564), (-2.349, -2.016, 0.1564), (-1.234, -2.016, 0.1564), (-0.1204, -2.016, 0.1564), (0.9937, -2.016, 0.1564), (0.9937, 2.403, 0.1564), (-0.1204, 2.403, 0.1564), (-1.234, 2.403, 0.1564), (-2.349, 2.403, 0.1564), (3.488, -2.016, 0.1564), (3.488, 2.403, 0.1564), (3.488, -1.048, 0.1564), (3.488, -0.2066, 0.1564), (3.488, 0.6358, 0.1564), (3.488, 1.479, 0.1564), (-3.468, -2.059, 0.1564), (2.11, -2.059, 0.1564), (-3.468, 2.445, 0.1564), (2.11, 2.445, 0.1564), (-3.468, 1.539, 0.1564), (-3.468, 0.656, 0.1564), (-3.468, -0.2267, 0.1564), (-3.468, -1.109, 0.1564), (-2.393, -2.059, 0.1564), (-1.258, -2.059, 0.1564), (-0.122, -2.059, 0.1564), (1.014, -2.059, 0.1564), (1.014, 2.445, 0.1564), (-0.122, 2.445, 0.1564), (-1.258, 2.445, 0.1564), (-2.393, 2.445, 0.1564), (3.557, -2.059, 0.1564), (3.557, 2.445, 0.1564), (3.557, -1.073, 0.1564), (3.557, -0.2145, 0.1564), (3.557, 0.6442, 0.1564), (3.557, 1.504, 0.1564), (-3.494, -2.077, 0.1564), (2.151, -2.118, 0.1564), (-3.494, 2.463, 0.1564), (2.151, 2.504, 0.1564), (-3.538, 1.564, 0.1564), (-3.546, 0.6646, 0.1564), (-3.546, -0.2349, 0.1564), (-3.538, -1.134, 0.1564), (-2.438, -2.118, 0.1564), (-1.281, -2.132, 0.1564), (-0.1237, -2.132, 0.1564), (1.034, -2.132, 0.1564), (1.034, 2.518, 0.1564), (-0.1237, 2.518, 0.1564), (-1.281, 2.518, 0.1564), (-2.438, 2.504, 0.1564), (3.585, -2.077, 0.1564), (3.585, 2.463, 0.1564), (3.629, -1.097, 0.1564), (3.638, -0.2224, 0.1564), (3.638, 0.6527, 0.1564), (3.629, 1.529, 0.1564), (-3.54, -2.107, 0.03891), (2.18, -2.149, 0.03891), (-3.54, 2.493, 0.03891), (2.18, 2.535, 0.03891), (-3.584, 1.582, 0.03891), (-3.593, 0.6708, 0.03891), (-3.593, -0.2407, 0.03891), (-3.584, -1.152, 0.03891), (-2.47, -2.149, 0.03891), (-1.298, -2.163, 0.03891), (-0.1249, -2.163, 0.03891), (1.048, -2.163, 0.03891), (1.048, 2.549, 0.03891), (-0.1249, 2.549, 0.03891), (-1.298, 2.549, 0.03891), (-2.47, 2.535, 0.03891), (3.633, -2.107, 0.03891), (3.633, 2.493, 0.03891), (3.678, -1.114, 0.03891), (3.687, -0.228, 0.03891), (3.687, 0.6587, 0.03891), (3.678, 1.546, 0.03891), (-3.46, -2.026, -2.576), (-3.54, -2.107, -2.492), (-3.516, -2.083, -2.551), (2.179, -2.065, -2.576), (2.18, -2.149, -2.492), (2.18, -2.125, -2.551), (-3.46, 2.412, -2.576), (-3.54, 2.493, -2.492), (-3.516, 2.469, -2.551), (2.18, 2.535, -2.492), (2.178, 2.451, -2.576), (2.179, 2.51, -2.551), (-3.5, 1.58, -2.576), (-3.584, 1.582, -2.492), (-3.56, 1.582, -2.551), (-3.509, 0.67, -2.576), (-3.593, 0.6708, -2.492), (-3.569, 0.6706, -2.551), (-3.509, -0.2407, -2.576), (-3.593, -0.2407, -2.492), (-3.569, -0.2407, -2.551), (-3.584, -1.152, -2.492), (-3.5, -1.15, -2.576), (-3.56, -1.151, -2.551), (-2.467, -2.065, -2.576), (-2.47, -2.149, -2.492), (-2.469, -2.125, -2.551), (-1.297, -2.079, -2.576), (-1.298, -2.163, -2.492), (-1.297, -2.138, -2.551), (-0.1249, -2.079, -2.576), (-0.1249, -2.163, -2.492), (-0.1249, -2.138, -2.551), (1.048, -2.163, -2.492), (1.048, -2.079, -2.576), (1.048, -2.138, -2.551), (1.047, 2.465, -2.576), (1.048, 2.549, -2.492), (1.048, 2.524, -2.551), (-0.1249, 2.465, -2.576), (-0.1249, 2.549, -2.492), (-0.1249, 2.524, -2.551), (-1.298, 2.465, -2.576), (-1.298, 2.549, -2.492), (-1.298, 2.524, -2.551), (-2.47, 2.535, -2.492), (-2.469, 2.451, -2.576), (-2.47, 2.51, -2.551), (3.633, -2.107, -2.492), (3.553, -2.025, -2.576), (3.61, -2.083, -2.551), (3.553, 2.411, -2.576), (3.633, 2.493, -2.492), (3.61, 2.469, -2.551), (3.594, -1.11, -2.576), (3.678, -1.114, -2.492), (3.653, -1.113, -2.551), (3.603, -0.2272, -2.576), (3.687, -0.228, -2.492), (3.662, -0.2278, -2.551), (3.603, 0.6587, -2.576), (3.687, 0.6587, -2.492), (3.662, 0.6587, -2.551), (3.678, 1.546, -2.492), (3.594, 1.544, -2.576), (3.653, 1.546, -2.551), (0.9351, -2.357, -0.08194), (1.959, -2.357, -0.08194), (-2.247, -2.357, -0.08194), (-1.186, -2.357, -0.08194), (-0.1256, -2.357, -0.08194), (1.959, -2.357, -2.371), (0.9351, -2.357, -2.371), (-1.186, -2.357, -2.371), (-2.247, -2.357, -2.371), (-0.1256, -2.357, -2.371), (2.195, 1.481, 0.1526), (2.195, 2.246, 0.1526), (2.195, 0.7483, 0.1526), (3.363, 1.481, 0.1526), (3.363, 2.246, 0.1526), (3.363, 0.7483, 0.1526), (2.195, 1.481, 0.08106), (2.195, 2.246, 0.08106), (2.195, 0.7483, 0.08106), (3.363, 1.481, 0.08106), (3.363, 2.246, 0.08106), (3.363, 0.7483, 0.08106)], [], [(0, 1, 3, 2), (2, 3, 5, 4), (4, 5, 7, 6), (6, 7, 9, 8), (8, 9, 11, 10), (10, 11, 13, 12), (12, 13, 15, 14), (14, 15, 1, 0), (2, 4, 6, 8, 10, 12, 14, 0), (16, 17, 19, 18), (18, 19, 21, 20), (20, 21, 23, 22), (22, 23, 25, 24), (24, 25, 27, 26), (26, 27, 29, 28), (28, 29, 31, 30), (30, 31, 17, 16), (18, 20, 22, 24, 26, 28, 30, 16), (32, 33, 35, 34), (34, 35, 37, 36), (36, 37, 39, 38), (38, 39, 41, 40), (40, 41, 43, 42), (42, 43, 45, 44), (44, 45, 47, 46), (46, 47, 33, 32), (34, 36, 38, 40, 42, 44, 46, 32), (48, 49, 51, 50), (50, 51, 53, 52), (52, 53, 55, 54), (54, 55, 57, 56), (56, 57, 59, 58), (58, 59, 61, 60), (60, 61, 63, 62), (62, 63, 49, 48), (50, 52, 54, 56, 58, 60, 62, 48), (69, 70, 230, 237), (64, 81, 247, 231), (68, 69, 237, 236), (80, 68, 236, 246), (82, 83, 249, 248), (66, 67, 235, 234), (79, 66, 234, 244), (81, 82, 248, 247), (71, 65, 233, 232), (75, 77, 242, 241), (76, 80, 246, 245), (74, 75, 241, 240), (70, 64, 231, 230), (67, 76, 245, 235), (78, 79, 244, 243), (73, 74, 240, 239), (77, 78, 243, 242), (72, 73, 239, 238), (65, 72, 238, 233), (83, 71, 232, 249), (69, 94, 95, 70), (77, 86, 88, 78), (74, 102, 103, 75), (64, 85, 96, 81), (78, 88, 89, 79), (81, 96, 97, 82), (79, 89, 90, 66), (82, 97, 98, 83), (66, 90, 91, 67), (67, 91, 84, 76), (83, 98, 99, 71), (76, 84, 92, 80), (70, 95, 85, 64), (65, 87, 100, 72), (80, 92, 93, 68), (71, 99, 87, 65), (72, 100, 101, 73), (68, 93, 94, 69), (75, 103, 86, 77), (73, 101, 102, 74), (91, 90, 154, 144), (92, 84, 145, 155), (94, 93, 156, 157), (85, 95, 146, 147), (97, 96, 158, 159), (102, 101, 162, 163), (99, 98, 160, 148), (86, 103, 150, 151), (100, 87, 149, 161), (89, 88, 152, 153), (111, 104, 165, 164), (116, 117, 179, 178), (105, 116, 178, 167), (114, 115, 166, 177), (87, 99, 148, 149), (113, 114, 177, 176), (98, 97, 159, 160), (112, 113, 176, 175), (96, 85, 147, 158), (104, 112, 175, 165), (95, 94, 157, 146), (110, 111, 164, 174), (120, 107, 127, 140), (113, 112, 132, 133), (107, 119, 139, 127), (121, 120, 140, 141), (114, 113, 133, 134), (106, 123, 143, 126), (122, 121, 141, 142), (115, 114, 134, 135), (108, 106, 126, 128), (123, 122, 142, 143), (116, 105, 125, 136), (109, 108, 128, 129), (117, 116, 136, 137), (110, 109, 129, 130), (118, 117, 137, 138), (111, 110, 130, 131), (104, 111, 131, 124), (119, 118, 138, 139), (112, 104, 124, 132), (105, 115, 135, 125), (163, 162, 182, 183), (146, 157, 177, 166), (152, 151, 171, 172), (150, 163, 183, 170), (158, 147, 167, 178), (153, 152, 172, 173), (159, 158, 178, 179), (154, 153, 173, 174), (160, 159, 179, 180), (144, 154, 174, 164), (145, 144, 164, 165), (148, 160, 180, 168), (155, 145, 165, 175), (147, 146, 166, 167), (161, 149, 169, 181), (156, 155, 175, 176), (149, 148, 168, 169), (162, 161, 181, 182), (157, 156, 176, 177), (151, 150, 170, 171), (117, 118, 180, 179), (115, 105, 167, 166), (101, 100, 161, 162), (118, 119, 168, 180), (119, 107, 169, 168), (103, 102, 163, 150), (107, 120, 181, 169), (123, 106, 171, 170), (88, 86, 151, 152), (120, 121, 182, 181), (106, 108, 172, 171), (90, 89, 153, 154), (121, 122, 183, 182), (108, 109, 173, 172), (84, 91, 144, 145), (122, 123, 170, 183), (109, 110, 174, 173), (93, 92, 155, 156), (139, 138, 195, 190), (189, 185, 197, 196), (185, 127, 191, 197), (187, 188, 201, 200), (138, 137, 194, 195), (199, 200, 212, 211), (191, 190, 202, 203), (195, 194, 206, 207), (192, 198, 210, 204), (198, 199, 211, 210), (188, 189, 196, 201), (136, 125, 192, 193), (184, 186, 199, 198), (127, 139, 190, 191), (125, 184, 198, 192), (137, 136, 193, 194), (186, 187, 200, 199), (211, 212, 220, 219), (206, 205, 215, 216), (202, 207, 416, 414), (209, 203, 415, 418), (204, 210, 218, 214), (190, 195, 207, 202), (193, 192, 204, 205), (200, 201, 213, 212), (197, 191, 203, 209), (196, 197, 209, 208), (194, 193, 205, 206), (201, 196, 208, 213), (214, 218, 226, 222), (215, 214, 222, 223), (217, 216, 224, 225), (207, 206, 216, 217), (205, 204, 214, 215), (213, 207, 217, 221), (212, 213, 221, 220), (210, 211, 219, 218), (225, 224, 228, 229), (223, 222, 226, 227), (224, 223, 227, 228), (220, 221, 229, 228), (218, 219, 227, 226), (216, 215, 223, 224), (221, 217, 225, 229), (219, 220, 228, 227), (131, 130, 256, 257), (124, 131, 257, 250), (132, 124, 250, 258), (185, 189, 271, 267), (125, 135, 261, 251), (140, 127, 253, 262), (184, 125, 251, 266), (133, 132, 258, 259), (186, 184, 266, 268), (141, 140, 262, 263), (134, 133, 259, 260), (187, 186, 268, 269), (126, 143, 265, 252), (142, 141, 263, 264), (127, 185, 267, 253), (135, 134, 260, 261), (188, 187, 269, 270), (128, 126, 252, 254), (143, 142, 264, 265), (189, 188, 270, 271), (129, 128, 254, 255), (130, 129, 255, 256), (254, 252, 274, 276), (270, 269, 291, 292), (262, 253, 275, 284), (255, 254, 276, 277), (271, 270, 292, 293), (263, 262, 284, 285), (256, 255, 277, 278), (266, 251, 273, 288), (264, 263, 285, 286), (257, 256, 278, 279), (253, 267, 289, 275), (265, 264, 286, 287), (258, 250, 272, 280), (250, 257, 279, 272), (267, 271, 293, 289), (259, 258, 280, 281), (251, 261, 283, 273), (268, 266, 288, 290), (260, 259, 281, 282), (252, 265, 287, 274), (269, 268, 290, 291), (261, 260, 282, 283), (273, 283, 305, 295), (290, 288, 310, 312), (282, 281, 303, 304), (274, 287, 309, 296), (291, 290, 312, 313), (283, 282, 304, 305), (276, 274, 296, 298), (292, 291, 313, 314), (284, 275, 297, 306), (277, 276, 298, 299), (293, 292, 314, 315), (285, 284, 306, 307), (278, 277, 299, 300), (288, 273, 295, 310), (286, 285, 307, 308), (279, 278, 300, 301), (275, 289, 311, 297), (287, 286, 308, 309), (280, 272, 294, 302), (272, 279, 301, 294), (289, 293, 315, 311), (281, 280, 302, 303), (297, 311, 333, 319), (309, 308, 330, 331), (302, 294, 316, 324), (294, 301, 323, 316), (311, 315, 337, 333), (303, 302, 324, 325), (295, 305, 327, 317), (312, 310, 332, 334), (304, 303, 325, 326), (296, 309, 331, 318), (313, 312, 334, 335), (305, 304, 326, 327), (298, 296, 318, 320), (314, 313, 335, 336), (306, 297, 319, 328), (299, 298, 320, 321), (315, 314, 336, 337), (307, 306, 328, 329), (300, 299, 321, 322), (310, 295, 317, 332), (308, 307, 329, 330), (301, 300, 322, 323), (334, 332, 386, 393), (316, 323, 359, 339), (332, 317, 342, 386), (335, 334, 393, 396), (363, 366, 411, 412), (320, 318, 345, 351), (333, 337, 401, 390), (327, 326, 408, 404), (328, 319, 347, 375), (336, 335, 396, 399), (329, 328, 375, 378), (318, 331, 383, 345), (337, 336, 399, 401), (319, 333, 390, 347), (322, 321, 354, 357), (330, 329, 378, 381), (323, 322, 357, 359), (371, 342, 409, 410), (331, 330, 381, 383), (326, 325, 407, 408), (321, 320, 351, 354), (324, 316, 339, 363), (360, 338, 340, 361), (361, 340, 339, 359), (372, 341, 343, 373), (373, 343, 342, 371), (384, 344, 346, 385), (385, 346, 345, 383), (344, 350, 352, 346), (346, 352, 351, 345), (350, 353, 355, 352), (352, 355, 354, 351), (353, 356, 358, 355), (355, 358, 357, 354), (356, 360, 361, 358), (358, 361, 359, 357), (338, 362, 364, 340), (340, 364, 363, 339), (362, 365, 367, 364), (364, 367, 366, 363), (365, 368, 370, 367), (367, 370, 369, 366), (368, 372, 373, 370), (370, 373, 371, 369), (348, 374, 376, 349), (349, 376, 375, 347), (374, 377, 379, 376), (376, 379, 378, 375), (377, 380, 382, 379), (379, 382, 381, 378), (380, 384, 385, 382), (382, 385, 383, 381), (402, 389, 391, 403), (403, 391, 390, 401), (387, 392, 394, 388), (388, 394, 393, 386), (392, 395, 397, 394), (394, 397, 396, 393), (395, 398, 400, 397), (397, 400, 399, 396), (398, 402, 403, 400), (400, 403, 401, 399), (341, 387, 388, 343), (343, 388, 386, 342), (389, 348, 349, 391), (391, 349, 347, 390), (360, 356, 353, 350, 344, 384, 380, 377, 374, 348, 389, 402, 398, 395, 392, 387, 341, 372, 368, 365, 362, 338), (408, 407, 411, 413), (404, 408, 413, 410), (405, 404, 410, 409), (407, 406, 412, 411), (324, 363, 412, 406), (317, 327, 404, 405), (325, 324, 406, 407), (369, 371, 410, 413), (342, 317, 405, 409), (366, 369, 413, 411), (419, 417, 423, 425), (415, 414, 420, 421), (203, 202, 414, 415), (213, 208, 417, 419), (208, 209, 418, 417), (207, 213, 419, 416), (420, 422, 425, 423), (421, 420, 423, 424), (414, 416, 422, 420), (418, 415, 421, 424), (416, 419, 425, 422), (417, 418, 424, 423)])
me_plane_007.polygons.foreach_set('use_smooth', [True] * 378)
_k = set([(0, 2), (0, 14), (2, 4), (4, 6), (6, 8), (8, 10), (10, 12), (12, 14), (16, 18), (16, 30), (18, 20), (20, 22), (22, 24), (24, 26), (26, 28), (28, 30), (32, 34), (32, 46), (34, 36), (36, 38), (38, 40), (40, 42), (42, 44), (44, 46), (48, 50), (48, 62), (50, 52), (52, 54), (54, 56), (56, 58), (58, 60), (60, 62), (64, 70), (64, 81), (65, 71), (65, 72), (66, 67), (66, 79), (67, 76), (68, 69), (68, 80), (69, 70), (71, 83), (72, 73), (73, 74), (74, 75), (75, 77), (76, 80), (77, 78), (78, 79), (81, 82), (82, 83), (104, 111), (104, 112), (105, 115), (105, 116), (106, 108), (106, 123), (107, 119), (107, 120), (108, 109), (109, 110), (110, 111), (112, 113), (113, 114), (114, 115), (116, 117), (117, 118), (118, 119), (120, 121), (121, 122), (122, 123), (124, 131), (124, 132), (125, 135), (125, 184), (126, 128), (126, 143), (127, 140), (127, 185), (128, 129), (129, 130), (130, 131), (132, 133), (133, 134), (134, 135), (140, 141), (141, 142), (142, 143), (144, 145), (144, 154), (145, 155), (146, 147), (146, 157), (147, 158), (148, 149), (148, 160), (149, 161), (150, 151), (150, 163), (151, 152), (152, 153), (153, 154), (155, 156), (156, 157), (158, 159), (159, 160), (161, 162), (162, 163), (164, 165), (164, 174), (165, 175), (166, 167), (166, 177), (167, 178), (168, 169), (168, 180), (169, 181), (170, 171), (170, 183), (171, 172), (172, 173), (173, 174), (175, 176), (176, 177), (178, 179), (179, 180), (181, 182), (182, 183), (184, 186), (185, 189), (186, 187), (187, 188), (188, 189), (190, 191), (190, 195), (191, 197), (191, 203), (192, 193), (192, 198), (192, 204), (193, 194), (194, 195), (196, 197), (196, 201), (197, 209), (198, 199), (198, 210), (199, 200), (200, 201), (202, 203), (202, 207), (203, 209), (204, 205), (204, 210), (205, 206), (206, 207), (208, 209), (208, 213), (210, 211), (211, 212), (212, 213), (214, 215), (214, 218), (214, 222), (215, 216), (216, 217), (217, 221), (217, 225), (218, 219), (218, 226), (219, 220), (220, 221), (221, 229), (222, 223), (222, 226), (223, 224), (224, 225), (225, 229), (226, 227), (227, 228), (228, 229), (230, 231), (230, 237), (231, 247), (232, 233), (232, 249), (233, 238), (234, 235), (234, 244), (235, 245), (236, 237), (236, 246), (238, 239), (239, 240), (240, 241), (241, 242), (242, 243), (243, 244), (245, 246), (247, 248), (248, 249), (250, 257), (250, 258), (251, 261), (251, 266), (252, 254), (252, 265), (253, 262), (253, 267), (254, 255), (255, 256), (256, 257), (258, 259), (259, 260), (260, 261), (262, 263), (263, 264), (264, 265), (266, 268), (267, 271), (268, 269), (269, 270), (270, 271), (294, 301), (294, 302), (294, 316), (295, 305), (295, 310), (296, 298), (296, 309), (296, 318), (297, 306), (297, 311), (298, 299), (299, 300), (300, 301), (302, 303), (303, 304), (304, 305), (306, 307), (307, 308), (308, 309), (310, 312), (310, 332), (311, 315), (311, 333), (312, 313), (313, 314), (314, 315), (316, 339), (317, 327), (317, 342), (317, 405), (318, 345), (324, 325), (324, 363), (324, 406), (325, 326), (326, 327), (332, 386), (333, 390), (338, 340), (339, 340), (342, 371), (342, 409), (344, 346), (345, 346), (363, 366), (363, 412), (366, 369), (369, 371), (386, 388), (387, 388), (389, 391), (390, 391), (404, 405), (404, 408), (405, 409), (406, 407), (406, 412), (407, 408), (409, 410), (410, 413), (411, 412), (411, 413), (414, 415), (414, 416), (415, 418), (415, 421), (416, 419), (416, 422), (417, 418), (417, 419), (418, 424), (419, 425), (420, 421), (420, 422), (421, 424), (422, 425), (423, 424), (423, 425)])
me_plane_007.attributes.new('sharp_edge', 'BOOLEAN', 'EDGE').data.foreach_set('value', [ (min(e.vertices), max(e.vertices)) in _k for e in me_plane_007.edges])
_uv = me_plane_007.uv_layers.new(name='UVMap')
_uv.uv.foreach_set('vector', [0.953, 0.5765, 0.9466, 0.5608, 0.9602, 0.5608, 0.9536, 0.5763, 0.9536, 0.5763, 0.9602, 0.5608, 0.9698, 0.5704, 0.9541, 0.5767, 0.9541, 0.5767, 0.9698, 0.5704, 0.9698, 0.5839, 0.9542, 0.5773, 0.9542, 0.5773, 0.9698, 0.5839, 0.9602, 0.5935, 0.9539, 0.5778, 0.9539, 0.5778, 0.9602, 0.5935, 0.9466, 0.5935, 0.9533, 0.578, 0.9533, 0.578, 0.9466, 0.5935, 0.937, 0.5839, 0.9528, 0.5776, 0.9528, 0.5776, 0.937, 0.5839, 0.9371, 0.5704, 0.9527, 0.577, 0.9527, 0.577, 0.9371, 0.5704, 0.9466, 0.5608, 0.953, 0.5765, 0.9536, 0.5763, 0.9541, 0.5767, 0.9542, 0.5773, 0.9539, 0.5778, 0.9533, 0.578, 0.9528, 0.5776, 0.9527, 0.577, 0.953, 0.5765, 0.9539, 0.5073, 0.9602, 0.523, 0.9467, 0.5231, 0.9533, 0.5075, 0.9533, 0.5075, 0.9467, 0.5231, 0.937, 0.5135, 0.9527, 0.5071, 0.9527, 0.5071, 0.937, 0.5135, 0.9371, 0.4999, 0.9526, 0.5066, 0.9526, 0.5066, 0.9371, 0.4999, 0.9466, 0.4904, 0.953, 0.5061, 0.953, 0.5061, 0.9466, 0.4904, 0.9601, 0.4903, 0.9536, 0.5059, 0.9536, 0.5059, 0.9601, 0.4903, 0.9698, 0.4999, 0.9541, 0.5062, 0.9541, 0.5062, 0.9698, 0.4999, 0.9698, 0.5135, 0.9542, 0.5068, 0.9542, 0.5068, 0.9698, 0.5135, 0.9602, 0.523, 0.9539, 0.5073, 0.9533, 0.5075, 0.9527, 0.5071, 0.9526, 0.5066, 0.953, 0.5061, 0.9536, 0.5059, 0.9541, 0.5062, 0.9542, 0.5068, 0.9539, 0.5073, 0.9529, 0.7001, 0.9373, 0.6935, 0.9469, 0.6838, 0.9532, 0.6995, 0.9532, 0.6995, 0.9469, 0.6838, 0.9605, 0.6839, 0.9538, 0.6994, 0.9538, 0.6994, 0.9605, 0.6839, 0.97, 0.6935, 0.9543, 0.6998, 0.9543, 0.6998, 0.97, 0.6935, 0.97, 0.707, 0.9544, 0.7004, 0.9544, 0.7004, 0.97, 0.707, 0.9604, 0.7166, 0.9541, 0.7009, 0.9541, 0.7009, 0.9604, 0.7166, 0.9469, 0.7166, 0.9535, 0.701, 0.9535, 0.701, 0.9469, 0.7166, 0.9373, 0.707, 0.953, 0.7007, 0.953, 0.7007, 0.9373, 0.707, 0.9373, 0.6935, 0.9529, 0.7001, 0.9532, 0.6995, 0.9538, 0.6994, 0.9543, 0.6998, 0.9544, 0.7004, 0.9541, 0.7009, 0.9535, 0.701, 0.953, 0.7007, 0.9529, 0.7001, 0.953, 0.6396, 0.9466, 0.6239, 0.9602, 0.6239, 0.9535, 0.6394, 0.9535, 0.6394, 0.9602, 0.6239, 0.9697, 0.6334, 0.954, 0.6398, 0.954, 0.6398, 0.9697, 0.6334, 0.9698, 0.647, 0.9542, 0.6404, 0.9542, 0.6404, 0.9698, 0.647, 0.9602, 0.6566, 0.9539, 0.6409, 0.9539, 0.6409, 0.9602, 0.6566, 0.9466, 0.6566, 0.9533, 0.641, 0.9533, 0.641, 0.9466, 0.6566, 0.9371, 0.647, 0.9528, 0.6407, 0.9528, 0.6407, 0.9371, 0.647, 0.937, 0.6335, 0.9527, 0.6401, 0.9527, 0.6401, 0.937, 0.6335, 0.9466, 0.6239, 0.953, 0.6396, 0.9535, 0.6394, 0.954, 0.6398, 0.9542, 0.6404, 0.9539, 0.6409, 0.9533, 0.641, 0.9528, 0.6407, 0.9527, 0.6401, 0.953, 0.6396, 0.1633, 0.7312, 0.2114, 0.7287, 0.2125, 0.7338, 0.1635, 0.7358, 0.2504, 0.7161, 0.2566, 0.6925, 0.2603, 0.6931, 0.2536, 0.7192, 0.118, 0.7314, 0.1633, 0.7312, 0.1635, 0.7358, 0.1179, 0.7358, 0.07451, 0.7297, 0.118, 0.7314, 0.1179, 0.7358, 0.07412, 0.7338, 0.2579, 0.6619, 0.2576, 0.6284, 0.262, 0.6283, 0.2619, 0.662, 0.02419, 0.6589, 0.02877, 0.6966, 0.02383, 0.6981, 0.01941, 0.6592, 0.02376, 0.6222, 0.02419, 0.6589, 0.01941, 0.6592, 0.01926, 0.622, 0.2566, 0.6925, 0.2579, 0.6619, 0.2619, 0.662, 0.2603, 0.6931, 0.2566, 0.5931, 0.2495, 0.5681, 0.2528, 0.565, 0.2612, 0.5923, 0.07111, 0.548, 0.03675, 0.5635, 0.03348, 0.5605, 0.06974, 0.5433, 0.04047, 0.7243, 0.07451, 0.7297, 0.07412, 0.7338, 0.03768, 0.7279, 0.1184, 0.5428, 0.07111, 0.548, 0.06974, 0.5433, 0.1182, 0.5381, 0.2114, 0.7287, 0.2504, 0.7161, 0.2536, 0.7192, 0.2125, 0.7338, 0.02877, 0.6966, 0.04047, 0.7243, 0.03768, 0.7279, 0.02383, 0.6981, 0.02714, 0.5878, 0.02376, 0.6222, 0.01926, 0.622, 0.02295, 0.5868, 0.1664, 0.5438, 0.1184, 0.5428, 0.1182, 0.5381, 0.1668, 0.5391, 0.03675, 0.5635, 0.02714, 0.5878, 0.02295, 0.5868, 0.03348, 0.5605, 0.2128, 0.5508, 0.1664, 0.5438, 0.1668, 0.5391, 0.2141, 0.5464, 0.2495, 0.5681, 0.2128, 0.5508, 0.2141, 0.5464, 0.2528, 0.565, 0.2576, 0.6284, 0.2566, 0.5931, 0.2612, 0.5923, 0.262, 0.6283, 0.594, 0.03534, 0.5954, 0.02928, 0.6433, 0.0315, 0.6391, 0.03744, 0.4626, 0.2081, 0.4556, 0.2134, 0.4507, 0.1828, 0.4581, 0.1795, 0.5488, 0.2189, 0.5474, 0.225, 0.4995, 0.2224, 0.5037, 0.2165, 0.6793, 0.04302, 0.6861, 0.03753, 0.6939, 0.07096, 0.6865, 0.07427, 0.4581, 0.1795, 0.4507, 0.1828, 0.4492, 0.1455, 0.4567, 0.1444, 0.6865, 0.07427, 0.6939, 0.07096, 0.6951, 0.1082, 0.6876, 0.1093, 0.4567, 0.1444, 0.4492, 0.1455, 0.4495, 0.1082, 0.457, 0.1093, 0.6876, 0.1093, 0.6951, 0.1082, 0.6948, 0.1455, 0.6873, 0.1444, 0.457, 0.1093, 0.4495, 0.1082, 0.4502, 0.07085, 0.4576, 0.07416, 0.4576, 0.07416, 0.4502, 0.07085, 0.4567, 0.03741, 0.4636, 0.04291, 0.6873, 0.1444, 0.6948, 0.1455, 0.6938, 0.1829, 0.6864, 0.1795, 0.4636, 0.04291, 0.4567, 0.03741, 0.4996, 0.0314, 0.5038, 0.03734, 0.6391, 0.03744, 0.6433, 0.0315, 0.6861, 0.03753, 0.6793, 0.04302, 0.6802, 0.2085, 0.6871, 0.2139, 0.6432, 0.2224, 0.639, 0.2165, 0.5038, 0.03734, 0.4996, 0.0314, 0.5475, 0.02924, 0.5489, 0.03531, 0.6864, 0.1795, 0.6938, 0.1829, 0.6871, 0.2139, 0.6802, 0.2085, 0.639, 0.2165, 0.6432, 0.2224, 0.5953, 0.225, 0.5939, 0.2189, 0.5489, 0.03531, 0.5475, 0.02924, 0.5954, 0.02928, 0.594, 0.03534, 0.5037, 0.2165, 0.4995, 0.2224, 0.4556, 0.2134, 0.4626, 0.2081, 0.5939, 0.2189, 0.5953, 0.225, 0.5474, 0.225, 0.5488, 0.2189, 0.4502, 0.07085, 0.4495, 0.1082, 0.4387, 0.1063, 0.439, 0.06527, 0.4996, 0.0314, 0.4567, 0.03741, 0.4402, 0.02433, 0.4924, 0.02089, 0.5954, 0.02928, 0.5475, 0.02924, 0.5451, 0.02059, 0.5977, 0.02062, 0.6861, 0.03753, 0.6433, 0.0315, 0.6504, 0.021, 0.702, 0.02377, 0.6951, 0.1082, 0.6939, 0.07096, 0.7053, 0.06538, 0.7056, 0.1064, 0.5474, 0.225, 0.5953, 0.225, 0.5976, 0.2339, 0.545, 0.2339, 0.6938, 0.1829, 0.6948, 0.1455, 0.7056, 0.1474, 0.7053, 0.1885, 0.4556, 0.2134, 0.4995, 0.2224, 0.4923, 0.2335, 0.4423, 0.2308, 0.6432, 0.2224, 0.6871, 0.2139, 0.702, 0.2309, 0.6503, 0.2336, 0.4492, 0.1455, 0.4507, 0.1828, 0.439, 0.1884, 0.4387, 0.1474, 0.426, 0.3632, 0.4235, 0.3076, 0.4254, 0.3087, 0.428, 0.3631, 0.7044, 0.3302, 0.7092, 0.3732, 0.7076, 0.3733, 0.7028, 0.3304, 0.6988, 0.2962, 0.7044, 0.3302, 0.7028, 0.3304, 0.6977, 0.2973, 0.597, 0.2832, 0.6515, 0.2843, 0.6513, 0.2857, 0.597, 0.2847, 0.6871, 0.2139, 0.6938, 0.1829, 0.7053, 0.1885, 0.702, 0.2309, 0.5402, 0.2832, 0.597, 0.2832, 0.597, 0.2847, 0.5402, 0.2848, 0.6948, 0.1455, 0.6951, 0.1082, 0.7056, 0.1064, 0.7056, 0.1474, 0.479, 0.2849, 0.5402, 0.2832, 0.5402, 0.2848, 0.4795, 0.2868, 0.6939, 0.07096, 0.6861, 0.03753, 0.702, 0.02377, 0.7053, 0.06538, 0.4235, 0.3076, 0.479, 0.2849, 0.4795, 0.2868, 0.4254, 0.3087, 0.6433, 0.0315, 0.5954, 0.02928, 0.5977, 0.02062, 0.6504, 0.021, 0.4321, 0.4199, 0.426, 0.3632, 0.428, 0.3631, 0.4335, 0.4198, 0.2493, 0.5021, 0.3018, 0.5007, 0.307, 0.5046, 0.2528, 0.5046, 0.1415, 0.2863, 0.08722, 0.2863, 0.08456, 0.2821, 0.1406, 0.2821, 0.3018, 0.5007, 0.3039, 0.4577, 0.307, 0.4581, 0.307, 0.5046, 0.1959, 0.503, 0.2493, 0.5021, 0.2528, 0.5046, 0.1967, 0.5046, 0.1959, 0.2863, 0.1415, 0.2863, 0.1406, 0.2821, 0.1967, 0.2821, 0.03607, 0.501, 0.08722, 0.5027, 0.08456, 0.5046, 0.0315, 0.5046, 0.1415, 0.503, 0.1959, 0.503, 0.1967, 0.5046, 0.1406, 0.5046, 0.2502, 0.2863, 0.1959, 0.2863, 0.1967, 0.2821, 0.2528, 0.2821, 0.03452, 0.4577, 0.03607, 0.501, 0.0315, 0.5046, 0.0315, 0.4598, 0.08722, 0.5027, 0.1415, 0.503, 0.1406, 0.5046, 0.08456, 0.5046, 0.3046, 0.3309, 0.303, 0.2887, 0.307, 0.2821, 0.307, 0.3309, 0.03428, 0.4155, 0.03452, 0.4577, 0.0315, 0.4598, 0.0315, 0.4162, 0.3046, 0.3732, 0.3046, 0.3309, 0.307, 0.3309, 0.307, 0.3732, 0.03369, 0.3733, 0.03428, 0.4155, 0.0315, 0.4162, 0.03149, 0.3726, 0.3047, 0.4155, 0.3046, 0.3732, 0.307, 0.3732, 0.307, 0.4156, 0.03357, 0.3311, 0.03369, 0.3733, 0.03149, 0.3726, 0.03149, 0.329, 0.03489, 0.2889, 0.03357, 0.3311, 0.03149, 0.329, 0.03149, 0.2821, 0.3039, 0.4577, 0.3047, 0.4155, 0.307, 0.4156, 0.307, 0.4581, 0.08722, 0.2863, 0.03489, 0.2889, 0.03149, 0.2821, 0.08456, 0.2821, 0.303, 0.2887, 0.2502, 0.2863, 0.2528, 0.2821, 0.307, 0.2821, 0.545, 0.2339, 0.5976, 0.2339, 0.5985, 0.2369, 0.5441, 0.2369, 0.6504, 0.021, 0.5977, 0.02062, 0.5986, 0.01724, 0.6529, 0.01763, 0.439, 0.1884, 0.4423, 0.2308, 0.4381, 0.2342, 0.4361, 0.1904, 0.4923, 0.2335, 0.545, 0.2339, 0.5441, 0.2369, 0.4897, 0.2362, 0.7053, 0.06538, 0.702, 0.02377, 0.7062, 0.02045, 0.7082, 0.06312, 0.4387, 0.1474, 0.439, 0.1884, 0.4361, 0.1904, 0.4356, 0.148, 0.7056, 0.1064, 0.7053, 0.06538, 0.7082, 0.06312, 0.7085, 0.1057, 0.4387, 0.1063, 0.4387, 0.1474, 0.4356, 0.148, 0.4351, 0.1056, 0.7056, 0.1474, 0.7056, 0.1064, 0.7085, 0.1057, 0.7086, 0.1481, 0.439, 0.06527, 0.4387, 0.1063, 0.4351, 0.1056, 0.4352, 0.06324, 0.4402, 0.02433, 0.439, 0.06527, 0.4352, 0.06324, 0.437, 0.02052, 0.7053, 0.1885, 0.7056, 0.1474, 0.7086, 0.1481, 0.7075, 0.1905, 0.4924, 0.02089, 0.4402, 0.02433, 0.437, 0.02052, 0.4898, 0.01752, 0.702, 0.02377, 0.6504, 0.021, 0.6529, 0.01763, 0.7062, 0.02045, 0.6503, 0.2336, 0.702, 0.2309, 0.705, 0.2339, 0.652, 0.2357, 0.5451, 0.02059, 0.4924, 0.02089, 0.4898, 0.01752, 0.5442, 0.01721, 0.702, 0.2309, 0.7053, 0.1885, 0.7075, 0.1905, 0.705, 0.2339, 0.5976, 0.2339, 0.6503, 0.2336, 0.652, 0.2357, 0.5985, 0.2369, 0.5977, 0.02062, 0.5451, 0.02059, 0.5442, 0.01721, 0.5986, 0.01724, 0.4423, 0.2308, 0.4923, 0.2335, 0.4897, 0.2362, 0.4381, 0.2342, 0.7092, 0.3732, 0.7093, 0.4156, 0.7079, 0.4156, 0.7076, 0.3733, 0.6515, 0.2843, 0.6988, 0.2962, 0.6977, 0.2973, 0.6513, 0.2857, 0.5953, 0.225, 0.6432, 0.2224, 0.6503, 0.2336, 0.5976, 0.2339, 0.7093, 0.4156, 0.7068, 0.4559, 0.7055, 0.4556, 0.7079, 0.4156, 0.7068, 0.4559, 0.6953, 0.4919, 0.6942, 0.4909, 0.7055, 0.4556, 0.4995, 0.2224, 0.5474, 0.225, 0.545, 0.2339, 0.4923, 0.2335, 0.6953, 0.4919, 0.6522, 0.5062, 0.6519, 0.5046, 0.6942, 0.4909, 0.4831, 0.5045, 0.4427, 0.4913, 0.4433, 0.4906, 0.4833, 0.5032, 0.4507, 0.1828, 0.4556, 0.2134, 0.4423, 0.2308, 0.439, 0.1884, 0.6522, 0.5062, 0.5947, 0.5097, 0.5946, 0.508, 0.6519, 0.5046, 0.4427, 0.4913, 0.4397, 0.4747, 0.4404, 0.4746, 0.4433, 0.4906, 0.4495, 0.1082, 0.4492, 0.1455, 0.4387, 0.1474, 0.4387, 0.1063, 0.5947, 0.5097, 0.5372, 0.5089, 0.5372, 0.5074, 0.5946, 0.508, 0.4397, 0.4747, 0.4367, 0.4544, 0.4376, 0.4543, 0.4404, 0.4746, 0.4567, 0.03741, 0.4502, 0.07085, 0.439, 0.06527, 0.4402, 0.02433, 0.5372, 0.5089, 0.4831, 0.5045, 0.4833, 0.5032, 0.5372, 0.5074, 0.4367, 0.4544, 0.4321, 0.4199, 0.4335, 0.4198, 0.4376, 0.4543, 0.5475, 0.02924, 0.4996, 0.0314, 0.4924, 0.02089, 0.5451, 0.02059, 0.307, 0.4581, 0.307, 0.4156, 0.3088, 0.4156, 0.3088, 0.4581, 0.3784, 0.4581, 0.3784, 0.5046, 0.3765, 0.5024, 0.3765, 0.4581, 0.3784, 0.5046, 0.307, 0.5046, 0.3088, 0.5024, 0.3765, 0.5024, 0.3784, 0.3732, 0.3784, 0.4156, 0.3765, 0.4156, 0.3765, 0.3732, 0.307, 0.4156, 0.307, 0.3732, 0.3088, 0.3732, 0.3088, 0.4156, 0.4642, 0.97, 0.5091, 0.9721, 0.509, 0.9749, 0.4638, 0.9726, 0.6461, 0.9165, 0.6057, 0.8996, 0.6063, 0.8969, 0.6484, 0.915, 0.5566, 0.897, 0.5091, 0.8966, 0.5091, 0.8937, 0.5567, 0.894, 0.4255, 0.9123, 0.4209, 0.957, 0.4188, 0.9588, 0.4233, 0.9107, 0.4209, 0.957, 0.4642, 0.97, 0.4638, 0.9726, 0.4188, 0.9588, 0.3784, 0.4156, 0.3784, 0.4581, 0.3765, 0.4581, 0.3765, 0.4156, 0.307, 0.3309, 0.307, 0.2821, 0.3088, 0.2842, 0.3088, 0.3309, 0.3784, 0.2821, 0.3784, 0.3309, 0.3765, 0.3309, 0.3765, 0.2842, 0.307, 0.5046, 0.307, 0.4581, 0.3088, 0.4581, 0.3088, 0.5024, 0.307, 0.2821, 0.3784, 0.2821, 0.3765, 0.2842, 0.3088, 0.2842, 0.307, 0.3732, 0.307, 0.3309, 0.3088, 0.3309, 0.3088, 0.3732, 0.3784, 0.3309, 0.3784, 0.3732, 0.3765, 0.3732, 0.3765, 0.3309, 0.7309, 0.8974, 0.7733, 0.8974, 0.7702, 0.9022, 0.7338, 0.9022, 0.7733, 0.9651, 0.7309, 0.9651, 0.7338, 0.9604, 0.7702, 0.9604, 0.8582, 0.9651, 0.8157, 0.9651, 0.8214, 0.9607, 0.8583, 0.9607, 0.9025, 0.8974, 0.9025, 0.9651, 0.8968, 0.9607, 0.8968, 0.9019, 0.6843, 0.9651, 0.6843, 0.8974, 0.7057, 0.9022, 0.7057, 0.9604, 0.6057, 0.8996, 0.5566, 0.897, 0.5567, 0.894, 0.6063, 0.8969, 0.4625, 0.8998, 0.4255, 0.9123, 0.4233, 0.9107, 0.4619, 0.8969, 0.5091, 0.9721, 0.5556, 0.972, 0.5556, 0.9749, 0.509, 0.9749, 0.6364, 0.9611, 0.6461, 0.9165, 0.6484, 0.915, 0.6384, 0.9629, 0.6013, 0.97, 0.6364, 0.9611, 0.6384, 0.9629, 0.6018, 0.9728, 0.5091, 0.8966, 0.4625, 0.8998, 0.4619, 0.8969, 0.5091, 0.8937, 0.5556, 0.972, 0.6013, 0.97, 0.6018, 0.9728, 0.5556, 0.9749, 0.8441, 0.53, 0.8984, 0.5319, 0.8955, 0.5361, 0.847, 0.5341, 0.8378, 0.5591, 0.8441, 0.53, 0.847, 0.5341, 0.8421, 0.5606, 0.8435, 0.6315, 0.8375, 0.5989, 0.8417, 0.5976, 0.8465, 0.6273, 0.8157, 0.9651, 0.7733, 0.9651, 0.7702, 0.9604, 0.8033, 0.9604, 0.7309, 0.9651, 0.6843, 0.9651, 0.7057, 0.9604, 0.7338, 0.9604, 0.8157, 0.8974, 0.8157, 0.9651, 0.8033, 0.9604, 0.8033, 0.9022, 0.7733, 0.8974, 0.8157, 0.8974, 0.8033, 0.9022, 0.7702, 0.9022, 0.6843, 0.8974, 0.7309, 0.8974, 0.7338, 0.9022, 0.7057, 0.9022, 0.395, 0.7565, 0.3635, 0.7565, 0.3635, 0.7011, 0.395, 0.7011, 0.3289, 0.7565, 0.3022, 0.7565, 0.3022, 0.7011, 0.3289, 0.7011, 0.3635, 0.7565, 0.3289, 0.7565, 0.3289, 0.7011, 0.3635, 0.7011, 0.9041, 0.5997, 0.8974, 0.6335, 0.8945, 0.6294, 0.8998, 0.5983, 0.8984, 0.5319, 0.9041, 0.5599, 0.9, 0.5613, 0.8955, 0.5361, 0.8375, 0.5989, 0.8378, 0.5591, 0.8421, 0.5606, 0.8417, 0.5976, 0.8974, 0.6335, 0.8435, 0.6315, 0.8465, 0.6273, 0.8945, 0.6294, 0.9041, 0.5599, 0.9041, 0.5997, 0.8998, 0.5983, 0.9, 0.5613, 0.8016, 0.2742, 0.8452, 0.2737, 0.8452, 0.2765, 0.8016, 0.277, 0.7547, 0.2754, 0.8016, 0.2742, 0.8016, 0.277, 0.7548, 0.2781, 0.488, 0.6891, 0.4351, 0.6879, 0.4352, 0.6851, 0.4881, 0.6863, 0.9756, 0.1636, 0.9291, 0.1647, 0.9291, 0.162, 0.9755, 0.1608, 0.7102, 0.6897, 0.6561, 0.6902, 0.6561, 0.6874, 0.7101, 0.687, 0.6564, 0.7079, 0.7105, 0.7084, 0.7105, 0.7112, 0.6564, 0.7107, 0.7813, 0.6888, 0.7102, 0.6897, 0.7101, 0.687, 0.7812, 0.6861, 0.5439, 0.6899, 0.488, 0.6891, 0.4881, 0.6863, 0.544, 0.6871, 0.8018, 0.1647, 0.753, 0.1635, 0.7531, 0.1607, 0.8018, 0.1619, 0.6003, 0.7078, 0.6564, 0.7079, 0.6564, 0.7107, 0.6003, 0.7106, 0.6, 0.6902, 0.5439, 0.6899, 0.544, 0.6871, 0.6, 0.6874, 0.8442, 0.1652, 0.8018, 0.1647, 0.8018, 0.1619, 0.8442, 0.1624, 0.4355, 0.7096, 0.4883, 0.7086, 0.4883, 0.7114, 0.4355, 0.7124, 0.5442, 0.7079, 0.6003, 0.7078, 0.6003, 0.7106, 0.5443, 0.7107, 0.7105, 0.7084, 0.7816, 0.7095, 0.7816, 0.7123, 0.7105, 0.7112, 0.6561, 0.6902, 0.6, 0.6902, 0.6, 0.6874, 0.6561, 0.6874, 0.8866, 0.1652, 0.8442, 0.1652, 0.8442, 0.1624, 0.8866, 0.1624, 0.9324, 0.2743, 0.9772, 0.2755, 0.9771, 0.2783, 0.9324, 0.277, 0.4883, 0.7086, 0.5442, 0.7079, 0.5443, 0.7107, 0.4883, 0.7114, 0.9291, 0.1647, 0.8866, 0.1652, 0.8866, 0.1624, 0.9291, 0.162, 0.8888, 0.2738, 0.9324, 0.2743, 0.9324, 0.277, 0.8888, 0.2765, 0.8452, 0.2737, 0.8888, 0.2738, 0.8888, 0.2765, 0.8452, 0.2765, 0.9324, 0.277, 0.9771, 0.2783, 0.9792, 0.2816, 0.9336, 0.2803, 0.8866, 0.1624, 0.8442, 0.1624, 0.8438, 0.159, 0.887, 0.159, 0.6564, 0.7107, 0.7105, 0.7112, 0.7125, 0.7134, 0.6574, 0.7128, 0.8888, 0.2765, 0.9324, 0.277, 0.9336, 0.2803, 0.8892, 0.2798, 0.9291, 0.162, 0.8866, 0.1624, 0.887, 0.159, 0.9302, 0.1585, 0.6003, 0.7106, 0.6564, 0.7107, 0.6574, 0.7128, 0.6003, 0.7127, 0.8452, 0.2765, 0.8888, 0.2765, 0.8892, 0.2798, 0.8448, 0.2798, 0.7812, 0.6861, 0.7101, 0.687, 0.7122, 0.6848, 0.7846, 0.6839, 0.5443, 0.7107, 0.6003, 0.7106, 0.6003, 0.7127, 0.5431, 0.7129, 0.8016, 0.277, 0.8452, 0.2765, 0.8448, 0.2798, 0.8004, 0.2803, 0.7105, 0.7112, 0.7816, 0.7123, 0.785, 0.7145, 0.7125, 0.7134, 0.4883, 0.7114, 0.5443, 0.7107, 0.5431, 0.7129, 0.4861, 0.7135, 0.4881, 0.6863, 0.4352, 0.6851, 0.4319, 0.6829, 0.4859, 0.6841, 0.7548, 0.2781, 0.8016, 0.277, 0.8004, 0.2803, 0.7527, 0.2815, 0.9755, 0.1608, 0.9291, 0.162, 0.9302, 0.1585, 0.9775, 0.1573, 0.544, 0.6871, 0.4881, 0.6863, 0.4859, 0.6841, 0.5428, 0.6849, 0.7101, 0.687, 0.6561, 0.6874, 0.6571, 0.6852, 0.7122, 0.6848, 0.8018, 0.1619, 0.7531, 0.1607, 0.751, 0.1572, 0.8007, 0.1585, 0.6, 0.6874, 0.544, 0.6871, 0.5428, 0.6849, 0.5999, 0.6852, 0.4355, 0.7124, 0.4883, 0.7114, 0.4861, 0.7135, 0.4323, 0.7146, 0.8442, 0.1624, 0.8018, 0.1619, 0.8007, 0.1585, 0.8438, 0.159, 0.6561, 0.6874, 0.6, 0.6874, 0.5999, 0.6852, 0.6571, 0.6852, 0.7122, 0.6848, 0.6571, 0.6852, 0.6581, 0.6816, 0.7142, 0.6818, 0.8007, 0.1585, 0.751, 0.1572, 0.7502, 0.1557, 0.7995, 0.1548, 0.5999, 0.6852, 0.5428, 0.6849, 0.5417, 0.6813, 0.5999, 0.6816, 0.4323, 0.7146, 0.4861, 0.7135, 0.4839, 0.7165, 0.431, 0.7155, 0.8438, 0.159, 0.8007, 0.1585, 0.7995, 0.1548, 0.8434, 0.1549, 0.6571, 0.6852, 0.5999, 0.6852, 0.5999, 0.6816, 0.6581, 0.6816, 0.9336, 0.2803, 0.9792, 0.2816, 0.98, 0.2829, 0.9348, 0.2839, 0.887, 0.159, 0.8438, 0.159, 0.8434, 0.1549, 0.8874, 0.1549, 0.6574, 0.7128, 0.7125, 0.7134, 0.7145, 0.7164, 0.6584, 0.7165, 0.8892, 0.2798, 0.9336, 0.2803, 0.9348, 0.2839, 0.8896, 0.2838, 0.9302, 0.1585, 0.887, 0.159, 0.8874, 0.1549, 0.9314, 0.1548, 0.6003, 0.7127, 0.6574, 0.7128, 0.6584, 0.7165, 0.6002, 0.7163, 0.8448, 0.2798, 0.8892, 0.2798, 0.8896, 0.2838, 0.8444, 0.2837, 0.7846, 0.6839, 0.7122, 0.6848, 0.7142, 0.6818, 0.7865, 0.6827, 0.5431, 0.7129, 0.6003, 0.7127, 0.6002, 0.7163, 0.542, 0.7165, 0.8004, 0.2803, 0.8448, 0.2798, 0.8444, 0.2837, 0.7992, 0.2838, 0.7125, 0.7134, 0.785, 0.7145, 0.7869, 0.7157, 0.7145, 0.7164, 0.4861, 0.7135, 0.5431, 0.7129, 0.542, 0.7165, 0.4839, 0.7165, 0.4859, 0.6841, 0.4319, 0.6829, 0.4307, 0.682, 0.4837, 0.6811, 0.7527, 0.2815, 0.8004, 0.2803, 0.7992, 0.2838, 0.7519, 0.2828, 0.9775, 0.1573, 0.9302, 0.1585, 0.9314, 0.1548, 0.9784, 0.1558, 0.5428, 0.6849, 0.4859, 0.6841, 0.4837, 0.6811, 0.5417, 0.6813, 0.7145, 0.7164, 0.7869, 0.7157, 0.7894, 0.7218, 0.716, 0.7225, 0.4839, 0.7165, 0.542, 0.7165, 0.5412, 0.7226, 0.4823, 0.7226, 0.4837, 0.6811, 0.4307, 0.682, 0.4283, 0.6759, 0.4821, 0.675, 0.7519, 0.2828, 0.7992, 0.2838, 0.7983, 0.2901, 0.7503, 0.2892, 0.9784, 0.1558, 0.9314, 0.1548, 0.9323, 0.1485, 0.9799, 0.1494, 0.5417, 0.6813, 0.4837, 0.6811, 0.4821, 0.675, 0.5409, 0.6751, 0.7142, 0.6818, 0.6581, 0.6816, 0.6588, 0.6754, 0.7157, 0.6757, 0.7995, 0.1548, 0.7502, 0.1557, 0.7486, 0.1493, 0.7987, 0.1484, 0.5999, 0.6816, 0.5417, 0.6813, 0.5409, 0.6751, 0.5998, 0.6754, 0.431, 0.7155, 0.4839, 0.7165, 0.4823, 0.7226, 0.4287, 0.7216, 0.8434, 0.1549, 0.7995, 0.1548, 0.7987, 0.1484, 0.8432, 0.1485, 0.6581, 0.6816, 0.5999, 0.6816, 0.5998, 0.6754, 0.6588, 0.6754, 0.9348, 0.2839, 0.98, 0.2829, 0.9816, 0.2893, 0.9357, 0.2902, 0.8874, 0.1549, 0.8434, 0.1549, 0.8432, 0.1485, 0.8877, 0.1485, 0.6584, 0.7165, 0.7145, 0.7164, 0.716, 0.7225, 0.6591, 0.7226, 0.8896, 0.2838, 0.9348, 0.2839, 0.9357, 0.2902, 0.8899, 0.2901, 0.9314, 0.1548, 0.8874, 0.1549, 0.8877, 0.1485, 0.9323, 0.1485, 0.6002, 0.7163, 0.6584, 0.7165, 0.6591, 0.7226, 0.6001, 0.7225, 0.8444, 0.2837, 0.8896, 0.2838, 0.8899, 0.2901, 0.8441, 0.2901, 0.7865, 0.6827, 0.7142, 0.6818, 0.7157, 0.6757, 0.789, 0.6766, 0.542, 0.7165, 0.6002, 0.7163, 0.6001, 0.7225, 0.5412, 0.7226, 0.7992, 0.2838, 0.8444, 0.2837, 0.8441, 0.2901, 0.7983, 0.2901, 0.7987, 0.1484, 0.7486, 0.1493, 0.7483, 0.02111, 0.7984, 0.02145, 0.7503, 0.2892, 0.7983, 0.2901, 0.7981, 0.4171, 0.7498, 0.4175, 0.789, 0.6766, 0.7157, 0.6757, 0.7162, 0.5484, 0.7896, 0.5484, 0.8432, 0.1485, 0.7987, 0.1484, 0.7984, 0.02145, 0.8431, 0.02129, 0.01914, 0.7707, 0.08116, 0.7621, 0.08806, 0.7743, 0.03455, 0.7804, 0.9357, 0.2902, 0.9816, 0.2893, 0.982, 0.4175, 0.936, 0.4171, 0.9799, 0.1494, 0.9323, 0.1485, 0.9325, 0.02146, 0.9804, 0.02113, 0.2024, 0.9067, 0.1393, 0.9068, 0.1396, 0.8946, 0.1954, 0.8945, 0.6591, 0.7226, 0.716, 0.7225, 0.7162, 0.8497, 0.6592, 0.8498, 0.8877, 0.1485, 0.8432, 0.1485, 0.8431, 0.02129, 0.8878, 0.02129, 0.6001, 0.7225, 0.6591, 0.7226, 0.6592, 0.8498, 0.6, 0.8499, 0.4287, 0.7216, 0.4823, 0.7226, 0.4819, 0.8495, 0.4279, 0.8496, 0.9323, 0.1485, 0.8877, 0.1485, 0.8878, 0.02129, 0.9325, 0.02146, 0.716, 0.7225, 0.7894, 0.7218, 0.7896, 0.8499, 0.7162, 0.8497, 0.8441, 0.2901, 0.8899, 0.2901, 0.89, 0.4173, 0.8441, 0.4173, 0.5412, 0.7226, 0.6001, 0.7225, 0.6, 0.8499, 0.5409, 0.8497, 0.7983, 0.2901, 0.8441, 0.2901, 0.8441, 0.4173, 0.7981, 0.4171, 0.2059, 0.766, 0.2616, 0.7758, 0.2475, 0.7846, 0.1987, 0.7774, 0.4823, 0.7226, 0.5412, 0.7226, 0.5409, 0.8497, 0.4819, 0.8495, 0.1393, 0.9068, 0.0776, 0.9029, 0.0847, 0.8916, 0.1396, 0.8946, 0.8899, 0.2901, 0.9357, 0.2902, 0.936, 0.4171, 0.89, 0.4173, 0.4821, 0.675, 0.4283, 0.6759, 0.4279, 0.548, 0.4818, 0.5483, 0.7981, 0.4236, 0.7537, 0.424, 0.7509, 0.4207, 0.7981, 0.4204, 0.7981, 0.4204, 0.7509, 0.4207, 0.7498, 0.4175, 0.7981, 0.4171, 0.6591, 0.5417, 0.7162, 0.5419, 0.7162, 0.5451, 0.6591, 0.5449, 0.6591, 0.5449, 0.7162, 0.5451, 0.7162, 0.5484, 0.6591, 0.5482, 0.4818, 0.8559, 0.4318, 0.8561, 0.4291, 0.8528, 0.4819, 0.8527, 0.4819, 0.8527, 0.4291, 0.8528, 0.4279, 0.8496, 0.4819, 0.8495, 0.978, 0.4239, 0.936, 0.4236, 0.936, 0.4204, 0.9808, 0.4207, 0.9808, 0.4207, 0.936, 0.4204, 0.936, 0.4171, 0.982, 0.4175, 0.936, 0.4236, 0.89, 0.4238, 0.89, 0.4206, 0.936, 0.4204, 0.936, 0.4204, 0.89, 0.4206, 0.89, 0.4173, 0.936, 0.4171, 0.89, 0.4238, 0.844, 0.4238, 0.844, 0.4206, 0.89, 0.4206, 0.89, 0.4206, 0.844, 0.4206, 0.8441, 0.4173, 0.89, 0.4173, 0.844, 0.4238, 0.7981, 0.4236, 0.7981, 0.4204, 0.844, 0.4206, 0.844, 0.4206, 0.7981, 0.4204, 0.7981, 0.4171, 0.8441, 0.4173, 0.4318, 0.5415, 0.4819, 0.5418, 0.4818, 0.545, 0.429, 0.5448, 0.429, 0.5448, 0.4818, 0.545, 0.4818, 0.5483, 0.4279, 0.548, 0.4819, 0.5418, 0.5408, 0.5416, 0.5408, 0.5448, 0.4818, 0.545, 0.4818, 0.545, 0.5408, 0.5448, 0.5408, 0.5481, 0.4818, 0.5483, 0.5408, 0.5416, 0.6, 0.5415, 0.6, 0.5447, 0.5408, 0.5448, 0.5408, 0.5448, 0.6, 0.5447, 0.6, 0.548, 0.5408, 0.5481, 0.6, 0.5415, 0.6591, 0.5417, 0.6591, 0.5449, 0.6, 0.5447, 0.6, 0.5447, 0.6591, 0.5449, 0.6591, 0.5482, 0.6, 0.548, 0.7162, 0.8562, 0.6592, 0.8563, 0.6592, 0.8531, 0.7162, 0.853, 0.7162, 0.853, 0.6592, 0.8531, 0.6592, 0.8498, 0.7162, 0.8497, 0.6592, 0.8563, 0.6, 0.8564, 0.6, 0.8532, 0.6592, 0.8531, 0.6592, 0.8531, 0.6, 0.8532, 0.6, 0.8499, 0.6592, 0.8498, 0.6, 0.8564, 0.5409, 0.8562, 0.5409, 0.853, 0.6, 0.8532, 0.6, 0.8532, 0.5409, 0.853, 0.5409, 0.8497, 0.6, 0.8499, 0.5409, 0.8562, 0.4818, 0.8559, 0.4819, 0.8527, 0.5409, 0.853, 0.5409, 0.853, 0.4819, 0.8527, 0.4819, 0.8495, 0.5409, 0.8497, 0.9325, 0.01497, 0.9764, 0.01464, 0.9793, 0.01788, 0.9325, 0.01821, 0.9325, 0.01821, 0.9793, 0.01788, 0.9804, 0.02113, 0.9325, 0.02146, 0.7523, 0.01464, 0.7985, 0.01497, 0.7984, 0.01821, 0.7495, 0.01787, 0.7495, 0.01787, 0.7984, 0.01821, 0.7984, 0.02145, 0.7483, 0.02111, 0.7985, 0.01497, 0.8431, 0.0148, 0.8431, 0.01805, 0.7984, 0.01821, 0.7984, 0.01821, 0.8431, 0.01805, 0.8431, 0.02129, 0.7984, 0.02145, 0.8431, 0.0148, 0.8878, 0.0148, 0.8878, 0.01804, 0.8431, 0.01805, 0.8431, 0.01805, 0.8878, 0.01804, 0.8878, 0.02129, 0.8431, 0.02129, 0.8878, 0.0148, 0.9325, 0.01497, 0.9325, 0.01821, 0.8878, 0.01804, 0.8878, 0.01804, 0.9325, 0.01821, 0.9325, 0.02146, 0.8878, 0.02129, 0.7162, 0.5419, 0.7857, 0.5419, 0.7885, 0.5451, 0.7162, 0.5451, 0.7162, 0.5451, 0.7885, 0.5451, 0.7896, 0.5484, 0.7162, 0.5484, 0.7856, 0.8564, 0.7162, 0.8562, 0.7162, 0.853, 0.7884, 0.8532, 0.7884, 0.8532, 0.7162, 0.853, 0.7162, 0.8497, 0.7896, 0.8499, 0.02768, 0.1998, 0.02723, 0.154, 0.02723, 0.1082, 0.02768, 0.0624, 0.02972, 0.02052, 0.07957, 0.01856, 0.1386, 0.01786, 0.1976, 0.01786, 0.2566, 0.01786, 0.3135, 0.01856, 0.3827, 0.02056, 0.3848, 0.06421, 0.3852, 0.1088, 0.3852, 0.1534, 0.3848, 0.1978, 0.3827, 0.2439, 0.3136, 0.2459, 0.2566, 0.2466, 0.1976, 0.2466, 0.1386, 0.2466, 0.07969, 0.2459, 0.02973, 0.2439, 0.1396, 0.8946, 0.0847, 0.8916, 0.08806, 0.7743, 0.1438, 0.7743, 0.1954, 0.8945, 0.1396, 0.8946, 0.1438, 0.7743, 0.1987, 0.7774, 0.2471, 0.8886, 0.1954, 0.8945, 0.1987, 0.7774, 0.2475, 0.7846, 0.0847, 0.8916, 0.03418, 0.8842, 0.03455, 0.7804, 0.08806, 0.7743, 0.01997, 0.893, 0.01914, 0.7707, 0.03455, 0.7804, 0.03418, 0.8842, 0.2625, 0.8982, 0.2024, 0.9067, 0.1954, 0.8945, 0.2471, 0.8886, 0.0776, 0.9029, 0.01997, 0.893, 0.03418, 0.8842, 0.0847, 0.8916, 0.1442, 0.7621, 0.2059, 0.766, 0.1987, 0.7774, 0.1438, 0.7743, 0.2616, 0.7758, 0.2625, 0.8982, 0.2471, 0.8886, 0.2475, 0.7846, 0.08116, 0.7621, 0.1442, 0.7621, 0.1438, 0.7743, 0.08806, 0.7743, 0.3206, 0.6651, 0.3043, 0.6287, 0.309, 0.6279, 0.3229, 0.6612, 0.3643, 0.5823, 0.3812, 0.6205, 0.3764, 0.6212, 0.3619, 0.5862, 0.9025, 0.9651, 0.8582, 0.9651, 0.8583, 0.9607, 0.8968, 0.9607, 0.8157, 0.8974, 0.8582, 0.8974, 0.8583, 0.9019, 0.8214, 0.9019, 0.8582, 0.8974, 0.9025, 0.8974, 0.8968, 0.9019, 0.8583, 0.9019, 0.8157, 0.9651, 0.8157, 0.8974, 0.8214, 0.9019, 0.8214, 0.9607, 0.7729, 0.238, 0.736, 0.238, 0.736, 0.1793, 0.7729, 0.1793, 0.8114, 0.238, 0.7729, 0.238, 0.7729, 0.1793, 0.8114, 0.1793, 0.3812, 0.6205, 0.3733, 0.6653, 0.3699, 0.6621, 0.3764, 0.6212, 0.312, 0.5823, 0.3643, 0.5823, 0.3619, 0.5862, 0.3154, 0.5855, 0.3733, 0.6653, 0.3206, 0.6651, 0.3229, 0.6612, 0.3699, 0.6621, 0.3043, 0.6287, 0.312, 0.5823, 0.3154, 0.5855, 0.309, 0.6279])
me_plane_007.materials.append(mat_tv_body)
me_plane_007.use_remesh_preserve_volume = False
me_plane_007.use_remesh_preserve_attributes = False
me_plane_007.use_mirror_vertex_groups = False
me_plane_007.update()
me_plane_005 = bpy.data.meshes.new('Plane.005')
me_plane_005.from_pydata([(0.3951, -0.2926, 0.02749), (-0.3951, -0.008606, 0.02749), (0.3951, 0.3476, 0.02749), (-0.3951, 0.0636, 0.0275), (0.3951, 0.02749, 0.02749), (-0.4133, 0.02749, 0.02749), (0.3951, -0.2926, -0.02749), (-0.3951, -0.008606, -0.0275), (0.3951, 0.3476, -0.02749), (-0.3951, 0.0636, -0.02749), (0.3951, 0.02749, -0.02749), (-0.4133, 0.02749, -0.02749)], [], [(4, 2, 3, 5), (0, 4, 5, 1), (3, 9, 11, 5), (0, 6, 10, 4), (5, 11, 7, 1), (2, 8, 9, 3), (1, 7, 6, 0), (4, 10, 8, 2)])
me_plane_005.materials.append(mat_button_back)
me_plane_005.use_remesh_preserve_volume = False
me_plane_005.use_remesh_preserve_attributes = False
me_plane_005.use_mirror_vertex_groups = False
me_plane_005.update()
me_plane_004 = bpy.data.meshes.new('Plane.004')
me_plane_004.from_pydata([(-0.3951, -0.2926, 0.02749), (0.3951, -0.008606, 0.02749), (-0.3951, 0.3476, 0.02749), (0.3951, 0.0636, 0.0275), (-0.3951, 0.02749, 0.02749), (0.4133, 0.02749, 0.02749), (-0.3951, -0.2926, -0.02749), (0.3951, -0.008606, -0.0275), (-0.3951, 0.3476, -0.02749), (0.3951, 0.0636, -0.02749), (-0.3951, 0.02749, -0.02749), (0.4133, 0.02749, -0.02749)], [], [(4, 5, 3, 2), (0, 1, 5, 4), (3, 5, 11, 9), (0, 4, 10, 6), (5, 1, 7, 11), (2, 3, 9, 8), (1, 0, 6, 7), (4, 2, 8, 10)])
me_plane_004.materials.append(mat_buttons_next)
me_plane_004.use_remesh_preserve_volume = False
me_plane_004.use_remesh_preserve_attributes = False
me_plane_004.use_mirror_vertex_groups = False
me_plane_004.update()

# ---- objects
ob_antenna = bpy.data.objects.new('Antenna', me_television_000)
ob_repeat_button = bpy.data.objects.new('Repeat-button', me_cube_008)
ob_tv_monitor = bpy.data.objects.new('Tv-monitor', me_plane_010)
ob_tv_body = bpy.data.objects.new('Tv-body', me_plane_007)
ob_back_button = bpy.data.objects.new('Back-button', me_plane_005)
ob_forward_button = bpy.data.objects.new('Forward-button', me_plane_004)

# ---- transforms, parenting, visibility, modifiers, constraints
ob_antenna.location = (0.0, 1.104, 2.527)
ob_antenna.color = (0.8, 0.8, 0.8, 1.0)
ob_antenna.lineart.crease_threshold = 0.0
ob_repeat_button.location = (2.763, -0.1023, 1.414)
ob_repeat_button.rotation_euler = (1.571, -0.0, 0.0)
ob_repeat_button.color = (0.8, 0.8, 0.8, 1.0)
ob_repeat_button.lineart.crease_threshold = 0.0
ob_tv_monitor.location = (0.0, 0.0, 0.0)
ob_tv_monitor.rotation_euler = (1.571, -0.0, 0.0)
ob_tv_monitor.lineart.crease_threshold = 0.0
_m = ob_tv_monitor.modifiers.new('EdgeSplit', 'EDGE_SPLIT')
_m.split_angle = 0.48
_m.use_edge_angle = False
ob_tv_body.location = (0.0, 0.0, 0.0)
ob_tv_body.rotation_euler = (1.571, -0.0, 0.0)
ob_tv_body.lineart.crease_threshold = 0.0
_m = ob_tv_body.modifiers.new('EdgeSplit', 'EDGE_SPLIT')
_m.split_angle = 0.48
_m.use_edge_angle = False
ob_back_button.location = (2.779, -0.131, -1.041)
ob_back_button.rotation_euler = (1.571, -0.0, 0.0)
ob_back_button.lineart.crease_threshold = 0.0
ob_forward_button.location = (2.779, -0.131, -0.1488)
ob_forward_button.rotation_euler = (1.571, -0.0, 0.0)
ob_forward_button.lineart.crease_threshold = 0.0

# ---- collection membership
col_collection_1.objects.link(ob_antenna)
col_collection_1.objects.link(ob_repeat_button)
col_collection_1.objects.link(ob_tv_monitor)
col_collection_1.objects.link(ob_tv_body)
col_collection_1.objects.link(ob_back_button)
col_collection_1.objects.link(ob_forward_button)

# ---- scene / render settings (as saved in the file)
scene.frame_start = 1; scene.frame_end = 250; scene.frame_set(1)
scene.render.engine = 'BLENDER_EEVEE_NEXT'
scene.render.resolution_percentage = 50
scene.render.dither_intensity = 0.0
scene.cycles.use_denoising = False
scene.cycles.samples = 128
scene.cycles.sampling_pattern = 'TABULATED_SOBOL'
scene.cycles.light_sampling_threshold = 0.0
scene.cycles.use_adaptive_sampling = False
scene.cycles.use_light_tree = False
scene.cycles.blur_glossy = 0.0
scene.cycles.sample_clamp_indirect = 0.0
scene.view_settings.view_transform = 'Standard'
bpy.context.view_layer.update()

# ---- added for rendering (the .blend has no active camera and no usable light): camera, sun
cam_auto = bpy.data.cameras.new('AutoCamera')
cam_auto.lens = 50.0
cam_auto.sensor_width = 36.0
cam_auto.clip_end = 1000.0
ob_auto_camera = bpy.data.objects.new('AutoCamera', cam_auto)
scene.collection.objects.link(ob_auto_camera)
ob_auto_camera.location = (10.2466, -11.0313, 9.42599)
ob_auto_camera.rotation_euler = (1.09748, -7.21219e-08, 0.694738)
scene.camera = ob_auto_camera
light_auto_sun = bpy.data.lights.new('AutoSun', 'SUN')
light_auto_sun.energy = 3.0
light_auto_sun.angle = 0.0523599
ob_auto_sun = bpy.data.objects.new('AutoSun', light_auto_sun)
scene.collection.objects.link(ob_auto_sun)
ob_auto_sun.rotation_euler = (0.872665, 0.174533, 0.523599)
bpy.context.view_layer.update()
